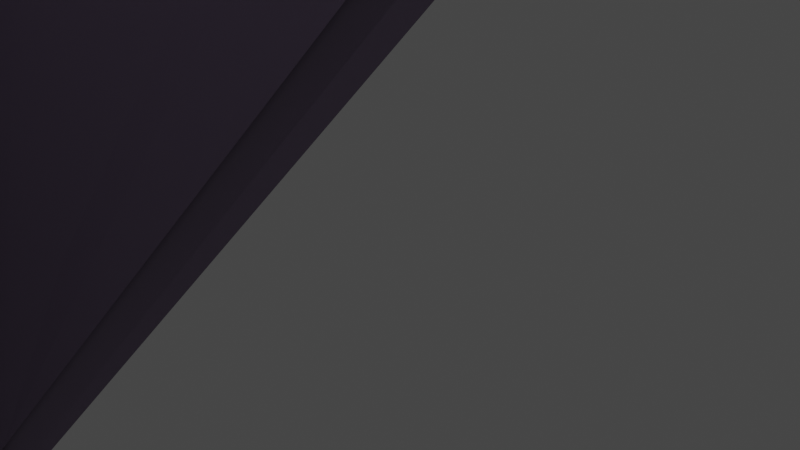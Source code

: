 # Source: CameraActions_Ref.blend  (saved by Blender 2.83.19; exported with 4.5.12 LTS)
import bpy
from mathutils import Matrix  # noqa: F401  (used for matrix-valued properties, if any)

bpy.ops.wm.read_factory_settings(use_empty=True)
scene = bpy.context.scene
scene.name = 'Scene'

# ---- materials (node trees are filled in below, after node groups)
mat_material_001 = bpy.data.materials.new('Material.001')
mat_material_001.use_transparent_shadow = False
mat_material_001.diffuse_color = (0.3033, 0.2462, 0.3455, 1.0)

# ---- material node trees
mat_material_001.use_nodes = True; mat_material_001.node_tree.nodes.clear()
_N = mat_material_001.node_tree.nodes; _L = mat_material_001.node_tree.links
n0 = _N.new('ShaderNodeBsdfPrincipled'); n0.name = 'Principled BSDF'; n0.location = (10, 300)
n0.distribution = 'GGX'
n0.subsurface_method = 'BURLEY'
n0.inputs[0].default_value = (0.3033, 0.2462, 0.3455, 1.0)
n0.inputs[2].default_value = 1.0
n0.inputs[3].default_value = 1.45
n0.inputs[27].default_value = (0.0, 0.0, 0.0, 1.0)
n0.inputs[28].default_value = 1.0
n1 = _N.new('ShaderNodeOutputMaterial'); n1.name = 'Material Output'; n1.location = (320, 270)
_L.new(n0.outputs[0], n1.inputs[0])
n1.is_active_output = True

# ---- world
world_world = bpy.data.worlds.new('World'); scene.world = world_world
world_world.use_nodes = True; world_world.node_tree.nodes.clear()
_N = world_world.node_tree.nodes; _L = world_world.node_tree.links
n0 = _N.new('ShaderNodeOutputWorld'); n0.name = 'World Output'; n0.location = (300, 300)
n1 = _N.new('ShaderNodeBackground'); n1.name = 'Background'; n1.location = (10, 300)
n1.inputs[0].default_value = (0.05088, 0.05088, 0.05088, 1.0)
_L.new(n1.outputs[0], n0.inputs[0])
n0.is_active_output = True
world_world.color = (0.05088, 0.05088, 0.05088)
world_world.use_sun_shadow = False
world_world.sun_shadow_jitter_overblur = 0.0

# ---- cameras
cam_camera_001 = bpy.data.cameras.new('Camera.001')
cam_camera_001.sensor_fit = 'VERTICAL'
cam_camera_001.clip_end = 100.0
cam_camera_001.lens = 59.26
cam_camera_001.lens_unit = 'FOV'

# ---- lights
light_light_001 = bpy.data.lights.new('Light.001', 'POINT')
light_light_001.transmission_factor = 0.0
light_light_001.energy = 3009.0
light_light_001.shadow_soft_size = 0.25
light_light_001.shadow_maximum_resolution = 0.006
light_light_001.use_absolute_resolution = True
light_light_003 = bpy.data.lights.new('Light.003', 'POINT')
light_light_003.transmission_factor = 0.0
light_light_003.energy = 20.0
light_light_003.shadow_soft_size = 0.25
light_light_003.shadow_maximum_resolution = 0.006
light_light_003.use_absolute_resolution = True
light_light = bpy.data.lights.new('Light', 'POINT')
light_light.transmission_factor = 0.0
light_light.energy = 1000.0
light_light.shadow_soft_size = 0.1
light_light.shadow_maximum_resolution = 0.006
light_light.use_absolute_resolution = True

# ---- meshes
me_cube_001 = bpy.data.meshes.new('Cube.001')
me_cube_001.from_pydata([(1.762, 1.225, -1.481), (0.9837, 1.294, -1.432), (0.9237, 1.242, -1.556), (1.838, 1.298, -1.268), (0.9112, 1.092, -1.35), (-1.378, 0.8817, -1.465), (0.8897, 1.16, -1.495), (-1.289, 0.8153, -1.133), (0.7727, 1.154, -1.157), (-1.289, 0.8153, -1.133), (0.9112, 1.092, -1.35), (-1.096, 0.8649, -0.9815), (1.173, 1.185, -0.2501), (-0.3904, 0.9674, -0.1767), (1.07, 1.038, -0.3317), (0.192, 1.137, -0.1899), (1.121, 1.339, -1.237), (1.095, 1.083, -0.5356), (1.053, 1.325, -1.325), (1.173, 1.185, -0.2501), (1.07, 1.038, -0.3317), (0.8, 0.9802, -1.659), (-1.577, 0.8204, -1.754), (0.8522, 1.003, -1.957), (-1.578, 0.753, -1.53), (1.838, 1.298, -1.268), (1.053, 1.325, -1.325), (0.9837, 1.294, -1.432), (2.799, -1.488, -2.775), (0.8522, 1.003, -1.957), (-0.6852, -1.351, -2.775), (1.536, 0.9573, -1.936), (0.864, 1.16, -1.686), (0.8, 0.9802, -1.659), (0.8522, 1.003, -1.957), (0.8897, 1.16, -1.495), (0.9837, 1.294, -1.432), (0.7727, 1.154, -1.157), (0.9237, 1.242, -1.556), (0.8452, 1.157, -0.8539), (0.7725, 1.109, -0.9623), (1.164, 1.111, -0.1287), (0.192, 1.137, -0.1899), (1.173, 1.185, -0.2501), (0.2011, 1.083, -0.09492), (-1.629, 0.7923, -1.715), (-5.254, -3.314, 1.233), (-9.003, -3.197, -2.622), (-1.305, -0.1048, 1.348), (0.7725, 1.109, -0.9623), (-1.096, 0.8649, -0.9815), (0.7727, 1.154, -1.157), (-0.9839, 0.8382, -0.7504), (0.8522, 1.003, -1.957), (-9.172, -3.31, -2.738), (-0.6852, -1.351, -2.775), (-1.577, 0.8204, -1.754), (0.8452, 1.157, -0.8539), (-0.9839, 0.8382, -0.7504), (0.7725, 1.109, -0.9623), (-0.6591, 0.938, -0.618), (0.8897, 1.16, -1.495), (-1.578, 0.753, -1.53), (0.8, 0.9802, -1.659), (-1.378, 0.8817, -1.465), (1.257, 1.152, -0.06494), (0.2011, 1.083, -0.09492), (1.164, 1.111, -0.1287), (0.2853, 1.128, -0.02435), (1.053, 1.325, -1.325), (0.8452, 1.157, -0.8539), (0.9837, 1.294, -1.432), (1.095, 1.083, -0.5356), (0.9323, 1.096, -0.6482), (0.9237, 1.242, -1.556), (0.8897, 1.16, -1.495), (0.864, 1.16, -1.686), (0.7727, 1.154, -1.157), (0.9112, 1.092, -1.35), (1.07, 1.038, -0.3317), (-0.2179, 0.9827, -0.3283), (1.095, 1.083, -0.5356), (-0.3904, 0.9674, -0.1767), (1.18, 1.346, -1.172), (1.173, 1.185, -0.2501), (1.121, 1.339, -1.237), (1.257, 1.152, -0.06494), (1.164, 1.111, -0.1287), (1.536, 0.9573, -1.936), (2.799, -1.488, -2.775), (4.594, 0.7759, -1.793), (4.795, 1.111, -1.531), (1.727, 1.08, -1.69), (4.594, 0.7759, -1.793), (1.762, 1.225, -1.481), (1.536, 0.9573, -1.936), (4.594, 0.7759, -1.793), (1.727, 1.08, -1.69), (1.536, 0.9573, -1.936), (0.864, 1.16, -1.686), (0.8522, 1.003, -1.957), (1.727, 1.08, -1.69), (1.762, 1.225, -1.481), (0.864, 1.16, -1.686), (1.727, 1.08, -1.69), (0.9237, 1.242, -1.556), (4.248, 1.219, -1.262), (1.838, 1.298, -1.268), (2.734, 1.274, -1.268), (2.137, 1.116, -0.1829), (3.033, 1.093, -0.2458), (4.111, 1.053, -0.2734), (0.3001, 0.6285, 1.032), (-0.8591, 0.109, 1.234), (0.2516, 1.049, 0.1395), (-1.498, 0.8505, -1.677), (0.2305, 1.123, -0.1817), (-1.184, 0.03271, 1.118), (1.121, 1.339, -1.237), (1.053, 1.325, -1.325), (1.838, 1.298, -1.268), (1.121, 1.339, -1.237), (1.838, 1.298, -1.268), (1.18, 1.346, -1.172), (0.9323, 1.096, -0.6482), (-0.6591, 0.938, -0.618), (0.8452, 1.157, -0.8539), (-0.5518, 0.9082, -0.4466), (1.095, 1.083, -0.5356), (-0.5518, 0.9082, -0.4466), (0.9323, 1.096, -0.6482), (-0.2179, 0.9827, -0.3283), (0.2723, 0.491, 1.444), (-1.137, -0.0579, 1.511), (0.3046, 0.5438, 1.18), (0.1511, 0.4574, 2.123), (-1.378, -0.1373, 2.437), (1.138, 0.5605, 1.412), (0.7175, 0.5015, 1.636), (0.7883, 0.5487, 1.4), (1.247, 0.4858, 1.597), (10.48, -0.2761, -2.307), (2.799, -1.488, -2.775), (12.62, -1.489, -2.767), (4.594, 0.7759, -1.793), (8.247, 0.75, -1.921), (6.545, 1.188, -1.565), (4.594, 0.7759, -1.793), (8.247, 0.75, -1.921), (4.795, 1.111, -1.531), (5.649, 1.28, -1.299), (4.795, 1.111, -1.531), (6.545, 1.188, -1.565), (4.248, 1.219, -1.262), (4.248, 1.219, -1.262), (1.762, 1.225, -1.481), (4.795, 1.111, -1.531), (1.838, 1.298, -1.268), (5.199, 1.133, -0.4122), (4.465, 1.229, -1.196), (5.443, 1.274, -1.216), (4.343, 1.093, -0.3775), (4.496, 0.9198, 1.726), (1.875, 0.5288, 2.266), (1.876, 0.5491, 1.231), (5.019, 0.9195, 2.869), (1.765, 0.5057, 2.254), (1.347, 0.4691, 1.637), (1.761, 0.5499, 1.266), (1.42, 0.4539, 2.198), (1.331, 0.4436, 2.158), (0.7041, 0.4994, 1.745), (1.268, 0.4649, 1.672), (0.6161, 0.4857, 2.171), (0.625, 0.5047, 1.704), (0.201, 0.4905, 2.211), (0.3246, 0.5207, 1.496), (0.5177, 0.4892, 2.204), (-1.27, -0.13, 1.49), (-7.431, -3.539, 3.347), (-4.978, -3.323, 1.463), (-1.632, -0.2175, 2.625), (1.306, 1.126, -0.00472), (1.76, 0.6158, 1.121), (2.032, 1.089, -0.1037), (1.506, 0.6926, 1.081), (1.458, 0.6942, 1.115), (1.306, 1.126, -0.00472), (1.257, 1.152, -0.06494), (1.506, 0.6926, 1.081), (1.257, 1.152, -0.06494), (2.032, 1.089, -0.1037), (2.137, 1.116, -0.1829), (1.306, 1.126, -0.00472), (1.458, 0.6942, 1.115), (1.76, 0.6158, 1.121), (1.506, 0.6926, 1.081), (1.808, 0.596, 1.168), (2.032, 1.089, -0.1037), (1.808, 0.596, 1.168), (2.137, 1.116, -0.1829), (1.76, 0.6158, 1.121), (10.42, -2.191, 3.123), (5.218, 0.9231, 3.055), (4.626, 0.9231, 1.657), (12.76, -2.19, 5.268), (9.846, -2.047, 2.884), (9.127, -0.9105, -0.4586), (10.3, -1.941, -0.5467), (7.627, 0.09454, -0.3728), (6.279, 0.7849, -0.2899), (5.36, 1.065, -0.2177), (4.686, 0.9079, 1.59), (10.82, -1.826, -0.9616), (10.63, -0.4639, -2.181), (12.27, -1.378, -2.506), (9.71, -0.9578, -0.8419), (9.26, -0.7331, -0.7581), (8.373, 0.6341, -1.852), (10.15, -0.2182, -2.142), (7.948, 0.05519, -0.6539), (7.626, 0.2801, -0.6466), (6.664, 1.14, -1.512), (7.963, 0.7905, -1.763), (6.563, 0.8119, -0.5527), (6.264, 0.9261, -0.5245), (5.716, 1.27, -1.246), (6.359, 1.201, -1.427), (5.456, 1.124, -0.4293), (2.02, 1.127, -0.2463), (1.262, 1.339, -1.119), (1.758, 1.303, -1.191), (1.325, 1.172, -0.1537), (4.122, 1.198, -1.202), (2.223, 1.133, -0.2676), (1.963, 1.275, -1.214), (4.015, 1.049, -0.3513), (1.458, 0.6942, 1.115), (1.202, 1.089, 1.369), (1.522, 1.096, 1.073), (1.16, 0.5884, 1.378), (1.257, 1.152, -0.06494), (1.522, 1.096, 1.073), (1.528, 1.295, -0.1984), (1.458, 0.6942, 1.115), (0.5694, 1.494, -0.02377), (0.3257, 0.6272, 1.101), (0.2853, 1.128, -0.02435), (0.4053, 1.093, 1.076), (0.5694, 1.494, -0.02377), (1.257, 1.152, -0.06494), (1.528, 1.295, -0.1984), (0.2853, 1.128, -0.02435), (1.202, 1.089, 1.369), (0.7623, 0.575, 1.365), (0.8021, 1.091, 1.36), (1.16, 0.5884, 1.378), (0.8021, 1.091, 1.36), (0.3257, 0.6272, 1.101), (0.4053, 1.093, 1.076), (0.7623, 0.575, 1.365), (1.522, 1.096, 1.073), (1.679, 1.62, -0.1686), (1.528, 1.295, -0.1984), (1.636, 1.657, 1.082), (0.5529, 1.8, 1.085), (0.8021, 1.091, 1.36), (0.4053, 1.093, 1.076), (0.9205, 1.749, 1.369), (1.202, 1.089, 1.369), (1.636, 1.657, 1.082), (1.522, 1.096, 1.073), (1.318, 1.694, 1.378), (1.679, 1.62, -0.1686), (0.5694, 1.494, -0.02377), (1.528, 1.295, -0.1984), (0.7758, 2.172, -0.01383), (0.7758, 2.172, -0.01383), (0.4053, 1.093, 1.076), (0.5694, 1.494, -0.02377), (0.5529, 1.8, 1.085), (0.9205, 1.749, 1.369), (1.202, 1.089, 1.369), (0.8021, 1.091, 1.36), (1.318, 1.694, 1.378), (1.71, 1.993, -0.08512), (0.7758, 2.172, -0.01383), (1.679, 1.62, -0.1686), (1.064, 2.763, 0.1049), (1.064, 2.763, 0.1049), (0.5529, 1.8, 1.085), (0.7758, 2.172, -0.01383), (0.7817, 2.468, 1.17), (1.112, 2.304, 1.428), (1.318, 1.694, 1.378), (0.9205, 1.749, 1.369), (1.46, 2.133, 1.419), (1.636, 1.657, 1.082), (1.71, 1.993, -0.08512), (1.679, 1.62, -0.1686), (1.729, 2.009, 1.12), (0.7817, 2.468, 1.17), (0.9205, 1.749, 1.369), (0.5529, 1.8, 1.085), (1.112, 2.304, 1.428), (1.318, 1.694, 1.378), (1.729, 2.009, 1.12), (1.636, 1.657, 1.082), (1.46, 2.133, 1.419), (1.267, 3.088, 1.272), (1.112, 2.304, 1.428), (0.7817, 2.468, 1.17), (1.529, 2.811, 1.513), (1.93, 2.354, -0.02912), (1.064, 2.763, 0.1049), (1.71, 1.993, -0.08512), (1.59, 3.291, 0.1978), (1.59, 3.291, 0.1978), (0.7817, 2.468, 1.17), (1.064, 2.763, 0.1049), (1.267, 3.088, 1.272), (1.112, 2.304, 1.428), (1.793, 2.53, 1.486), (1.46, 2.133, 1.419), (1.529, 2.811, 1.513), (1.729, 2.009, 1.12), (1.93, 2.354, -0.02912), (1.71, 1.993, -0.08512), (1.992, 2.328, 1.174), (2.398, 3.654, 0.2365), (1.267, 3.088, 1.272), (1.59, 3.291, 0.1978), (1.998, 3.571, 1.302), (1.529, 2.811, 1.513), (2.259, 2.846, 1.505), (1.793, 2.53, 1.486), (2.126, 3.209, 1.538), (1.992, 2.328, 1.174), (2.381, 2.676, -0.0133), (1.93, 2.354, -0.02912), (2.377, 2.593, 1.189), (1.998, 3.571, 1.302), (1.529, 2.811, 1.513), (1.267, 3.088, 1.272), (2.126, 3.209, 1.538), (1.793, 2.53, 1.486), (2.377, 2.593, 1.189), (1.992, 2.328, 1.174), (2.259, 2.846, 1.505), (2.381, 2.676, -0.0133), (1.59, 3.291, 0.1978), (1.93, 2.354, -0.02912), (2.398, 3.654, 0.2365), (1.16, 0.5884, 1.378), (0.7883, 0.5487, 1.4), (0.7623, 0.575, 1.365), (1.138, 0.5605, 1.412), (1.302, 0.4931, 1.623), (0.7175, 0.5015, 1.636), (1.247, 0.4858, 1.597), (0.6705, 0.5164, 1.679), (1.302, 0.4931, 1.623), (1.138, 0.5605, 1.412), (1.16, 0.5884, 1.378), (1.247, 0.4858, 1.597), (0.7883, 0.5487, 1.4), (0.6705, 0.5164, 1.679), (0.7623, 0.575, 1.365), (0.7175, 0.5015, 1.636), (0.7256, 0.5533, 1.376), (0.3246, 0.5284, 1.427), (0.3492, 0.5989, 1.15), (0.6495, 0.5053, 1.631), (0.7623, 0.575, 1.365), (0.3492, 0.5989, 1.15), (0.3257, 0.6272, 1.101), (0.7256, 0.5533, 1.376), (0.3492, 0.5989, 1.15), (0.2977, 0.54, 1.435), (0.3257, 0.6272, 1.101), (0.3246, 0.5284, 1.427), (0.6495, 0.5053, 1.631), (0.2977, 0.54, 1.435), (0.3246, 0.5284, 1.427), (0.6705, 0.5164, 1.679), (0.6705, 0.5164, 1.679), (0.7256, 0.5533, 1.376), (0.7623, 0.575, 1.365), (0.6495, 0.5053, 1.631), (1.73, 0.5871, 1.192), (1.194, 0.566, 1.389), (1.468, 0.6652, 1.151), (1.308, 0.4934, 1.576), (1.468, 0.6652, 1.151), (1.16, 0.5884, 1.378), (1.458, 0.6942, 1.115), (1.194, 0.566, 1.389), (1.808, 0.596, 1.168), (1.468, 0.6652, 1.151), (1.458, 0.6942, 1.115), (1.73, 0.5871, 1.192), (1.302, 0.4931, 1.623), (1.73, 0.5871, 1.192), (1.808, 0.596, 1.168), (1.308, 0.4934, 1.576), (1.194, 0.566, 1.389), (1.302, 0.4931, 1.623), (1.16, 0.5884, 1.378), (1.308, 0.4934, 1.576), (0.3046, 0.5438, 1.18), (-1.279, -0.08464, 1.414), (0.3257, 0.6272, 1.101), (-1.137, -0.0579, 1.511), (0.1517, 0.4979, 2.289), (0.2723, 0.491, 1.444), (0.2977, 0.54, 1.435), (0.1511, 0.4574, 2.123), (-1.137, -0.0579, 1.511), (-1.66, -0.1851, 2.748), (-1.279, -0.08464, 1.414), (-1.378, -0.1373, 2.437), (0.1517, 0.4979, 2.289), (-1.378, -0.1373, 2.437), (0.1511, 0.4574, 2.123), (-1.66, -0.1851, 2.748), (0.2977, 0.54, 1.435), (0.3046, 0.5438, 1.18), (0.3257, 0.6272, 1.101), (0.2723, 0.491, 1.444), (0.3246, 0.5207, 1.496), (0.1517, 0.4979, 2.289), (0.2977, 0.54, 1.435), (0.201, 0.4905, 2.211), (0.6705, 0.5164, 1.679), (0.3246, 0.5207, 1.496), (0.2977, 0.54, 1.435), (0.625, 0.5047, 1.704), (0.5466, 0.4975, 2.276), (0.625, 0.5047, 1.704), (0.6705, 0.5164, 1.679), (0.5177, 0.4892, 2.204), (0.5466, 0.4975, 2.276), (0.201, 0.4905, 2.211), (0.5177, 0.4892, 2.204), (0.1517, 0.4979, 2.289), (1.268, 0.4649, 1.672), (0.6705, 0.5164, 1.679), (1.302, 0.4931, 1.623), (0.7041, 0.4994, 1.745), (1.388, 0.4671, 2.29), (1.268, 0.4649, 1.672), (1.302, 0.4931, 1.623), (1.331, 0.4436, 2.158), (0.7041, 0.4994, 1.745), (0.5466, 0.4975, 2.276), (0.6705, 0.5164, 1.679), (0.6161, 0.4857, 2.171), (1.388, 0.4671, 2.29), (0.6161, 0.4857, 2.171), (1.331, 0.4436, 2.158), (0.5466, 0.4975, 2.276), (1.761, 0.5499, 1.266), (1.302, 0.4931, 1.623), (1.808, 0.596, 1.168), (1.347, 0.4691, 1.637), (1.814, 0.5266, 2.359), (1.761, 0.5499, 1.266), (1.808, 0.596, 1.168), (1.765, 0.5057, 2.254), (1.347, 0.4691, 1.637), (1.388, 0.4671, 2.29), (1.302, 0.4931, 1.623), (1.42, 0.4539, 2.198), (1.765, 0.5057, 2.254), (1.388, 0.4671, 2.29), (1.42, 0.4539, 2.198), (1.814, 0.5266, 2.359), (4.626, 0.9231, 1.657), (1.876, 0.5491, 1.231), (1.808, 0.596, 1.168), (4.496, 0.9198, 1.726), (5.019, 0.9195, 2.869), (1.814, 0.5266, 2.359), (1.875, 0.5288, 2.266), (5.218, 0.9231, 3.055), (1.876, 0.5491, 1.231), (1.814, 0.5266, 2.359), (1.808, 0.596, 1.168), (1.875, 0.5288, 2.266), (5.218, 0.9231, 3.055), (4.496, 0.9198, 1.726), (4.626, 0.9231, 1.657), (5.019, 0.9195, 2.869), (4.651, 0.8632, 1.362), (4.203, 1.038, -0.2395), (5.216, 1.072, -0.2312), (1.262, 1.339, -1.119), (1.257, 1.152, -0.06494), (1.18, 1.346, -1.172), (1.325, 1.172, -0.1537), (2.137, 1.116, -0.1829), (1.325, 1.172, -0.1537), (2.02, 1.127, -0.2463), (1.257, 1.152, -0.06494), (1.758, 1.303, -1.191), (1.18, 1.346, -1.172), (1.838, 1.298, -1.268), (1.262, 1.339, -1.119), (2.137, 1.116, -0.1829), (1.758, 1.303, -1.191), (1.838, 1.298, -1.268), (2.02, 1.127, -0.2463), (4.59, 0.9178, 1.629), (1.808, 0.596, 1.168), (1.865, 0.5807, 1.126), (4.626, 0.9231, 1.657), (4.626, 0.9231, 1.657), (4.03, 1.024, -0.2301), (4.111, 1.053, -0.2734), (4.59, 0.9178, 1.629), (2.164, 1.087, -0.1566), (1.808, 0.596, 1.168), (2.137, 1.116, -0.1829), (1.865, 0.5807, 1.126), (4.03, 1.024, -0.2301), (2.137, 1.116, -0.1829), (4.111, 1.053, -0.2734), (2.164, 1.087, -0.1566), (4.59, 0.9178, 1.629), (2.164, 1.087, -0.1566), (4.03, 1.024, -0.2301), (1.865, 0.5807, 1.126), (4.248, 1.219, -1.262), (1.963, 1.275, -1.214), (1.838, 1.298, -1.268), (4.122, 1.198, -1.202), (4.111, 1.053, -0.2734), (4.122, 1.198, -1.202), (4.248, 1.219, -1.262), (4.015, 1.049, -0.3513), (1.963, 1.275, -1.214), (2.137, 1.116, -0.1829), (1.838, 1.298, -1.268), (2.223, 1.133, -0.2676), (4.111, 1.053, -0.2734), (2.223, 1.133, -0.2676), (4.015, 1.049, -0.3513), (2.137, 1.116, -0.1829), (4.626, 0.9231, 1.657), (5.216, 1.072, -0.2312), (5.34, 1.11, -0.3138), (4.651, 0.8632, 1.362), (5.216, 1.072, -0.2312), (4.111, 1.053, -0.2734), (5.34, 1.11, -0.3138), (4.203, 1.038, -0.2395), (4.203, 1.038, -0.2395), (4.626, 0.9231, 1.657), (4.111, 1.053, -0.2734), (4.651, 0.8632, 1.362), (5.443, 1.274, -1.216), (4.248, 1.219, -1.262), (5.649, 1.28, -1.299), (4.465, 1.229, -1.196), (5.34, 1.11, -0.3138), (4.343, 1.093, -0.3775), (5.199, 1.133, -0.4122), (4.111, 1.053, -0.2734), (4.465, 1.229, -1.196), (4.111, 1.053, -0.2734), (4.248, 1.219, -1.262), (4.343, 1.093, -0.3775), (5.34, 1.11, -0.3138), (5.443, 1.274, -1.216), (5.649, 1.28, -1.299), (5.199, 1.133, -0.4122), (0.3257, 0.6272, 1.101), (0.2516, 1.049, 0.1395), (0.2853, 1.128, -0.02435), (0.3001, 0.6285, 1.032), (0.3257, 0.6272, 1.101), (-0.8591, 0.109, 1.234), (0.3001, 0.6285, 1.032), (-1.279, -0.08464, 1.414), (0.2516, 1.049, 0.1395), (-1.279, -0.08464, 1.414), (0.2853, 1.128, -0.02435), (-0.8591, 0.109, 1.234), (-1.498, 0.8505, -1.677), (-1.279, -0.08464, 1.414), (-1.577, 0.8204, -1.754), (-1.184, 0.03271, 1.118), (0.2853, 1.128, -0.02435), (-1.184, 0.03271, 1.118), (0.2305, 1.123, -0.1817), (-1.279, -0.08464, 1.414), (0.2853, 1.128, -0.02435), (-1.498, 0.8505, -1.677), (-1.577, 0.8204, -1.754), (0.2305, 1.123, -0.1817), (-9.003, -3.197, -2.622), (-5.277, -3.406, 1.339), (-9.172, -3.31, -2.738), (-5.254, -3.314, 1.233), (-1.577, 0.8204, -1.754), (-9.003, -3.197, -2.622), (-9.172, -3.31, -2.738), (-1.629, 0.7923, -1.715), (-1.305, -0.1048, 1.348), (-5.277, -3.406, 1.339), (-5.254, -3.314, 1.233), (-1.279, -0.08464, 1.414), (-1.279, -0.08464, 1.414), (-1.629, 0.7923, -1.715), (-1.577, 0.8204, -1.754), (-1.305, -0.1048, 1.348), (-1.279, -0.08464, 1.414), (-4.978, -3.323, 1.463), (-5.277, -3.406, 1.339), (-1.27, -0.13, 1.49), (-1.66, -0.1851, 2.748), (-1.27, -0.13, 1.49), (-1.279, -0.08464, 1.414), (-1.632, -0.2175, 2.625), (-1.66, -0.1851, 2.748), (-7.431, -3.539, 3.347), (-1.632, -0.2175, 2.625), (-7.846, -3.654, 3.521), (-4.978, -3.323, 1.463), (-7.846, -3.654, 3.521), (-5.277, -3.406, 1.339), (-7.431, -3.539, 3.347), (5.36, 1.065, -0.2177), (4.626, 0.9231, 1.657), (5.34, 1.11, -0.3138), (4.686, 0.9079, 1.59), (10.42, -2.191, 3.123), (10.3, -1.941, -0.5467), (10.69, -2.075, -0.7527), (9.846, -2.047, 2.884), (9.846, -2.047, 2.884), (4.626, 0.9231, 1.657), (4.686, 0.9079, 1.59), (10.42, -2.191, 3.123), (6.279, 0.7849, -0.2899), (5.34, 1.11, -0.3138), (6.402, 0.8165, -0.4181), (5.36, 1.065, -0.2177), (9.127, -0.9105, -0.4586), (7.775, 0.09588, -0.5186), (9.368, -0.8911, -0.6306), (7.627, 0.09454, -0.3728), (7.627, 0.09454, -0.3728), (6.402, 0.8165, -0.4181), (7.775, 0.09588, -0.5186), (6.279, 0.7849, -0.2899), (10.3, -1.941, -0.5467), (9.368, -0.8911, -0.6306), (10.69, -2.075, -0.7527), (9.127, -0.9105, -0.4586), (6.544, 1.189, -1.563), (5.649, 1.28, -1.299), (6.545, 1.188, -1.565), (5.65, 1.28, -1.298), (5.65, 1.28, -1.298), (5.34, 1.11, -0.3138), (5.649, 1.28, -1.299), (5.341, 1.11, -0.315), (6.402, 0.8165, -0.4181), (5.341, 1.11, -0.315), (6.401, 0.8178, -0.4193), (5.34, 1.11, -0.3138), (6.402, 0.8165, -0.4181), (6.544, 1.189, -1.563), (6.545, 1.188, -1.565), (6.401, 0.8178, -0.4193), (6.359, 1.201, -1.427), (5.65, 1.28, -1.298), (6.544, 1.189, -1.563), (5.716, 1.27, -1.246), (5.716, 1.27, -1.246), (5.341, 1.11, -0.315), (5.65, 1.28, -1.298), (5.456, 1.124, -0.4293), (6.401, 0.8178, -0.4193), (5.456, 1.124, -0.4293), (6.264, 0.9261, -0.5245), (5.341, 1.11, -0.315), (6.401, 0.8178, -0.4193), (6.359, 1.201, -1.427), (6.544, 1.189, -1.563), (6.264, 0.9261, -0.5245), (8.022, 0.7868, -1.779), (6.545, 1.188, -1.565), (8.247, 0.75, -1.921), (6.708, 1.146, -1.518), (7.775, 0.09588, -0.5186), (6.573, 0.8129, -0.5394), (7.709, 0.2626, -0.6343), (6.402, 0.8165, -0.4181), (7.775, 0.09588, -0.5186), (8.022, 0.7868, -1.779), (8.247, 0.75, -1.921), (7.709, 0.2626, -0.6343), (6.708, 1.146, -1.518), (6.402, 0.8165, -0.4181), (6.545, 1.188, -1.565), (6.573, 0.8129, -0.5394), (7.963, 0.7905, -1.763), (6.708, 1.146, -1.518), (8.022, 0.7868, -1.779), (6.664, 1.14, -1.512), (7.709, 0.2626, -0.6343), (6.563, 0.8119, -0.5527), (7.626, 0.2801, -0.6466), (6.573, 0.8129, -0.5394), (7.709, 0.2626, -0.6343), (7.963, 0.7905, -1.763), (8.022, 0.7868, -1.779), (7.626, 0.2801, -0.6466), (6.664, 1.14, -1.512), (6.573, 0.8129, -0.5394), (6.708, 1.146, -1.518), (6.563, 0.8119, -0.5527), (10.15, -0.2182, -2.142), (8.247, 0.75, -1.921), (10.48, -0.2761, -2.307), (8.373, 0.6341, -1.852), (9.368, -0.8911, -0.6306), (7.948, 0.05519, -0.6539), (9.26, -0.7331, -0.7581), (7.775, 0.09588, -0.5186), (9.368, -0.8911, -0.6306), (10.15, -0.2182, -2.142), (10.48, -0.2761, -2.307), (9.26, -0.7331, -0.7581), (8.373, 0.6341, -1.852), (7.775, 0.09588, -0.5186), (8.247, 0.75, -1.921), (7.948, 0.05519, -0.6539), (10.69, -2.075, -0.7527), (12.27, -1.378, -2.506), (12.62, -1.489, -2.767), (10.82, -1.826, -0.9616), (10.69, -2.075, -0.7527), (9.71, -0.9578, -0.8419), (10.82, -1.826, -0.9616), (9.368, -0.8911, -0.6306), (12.27, -1.378, -2.506), (10.48, -0.2761, -2.307), (12.62, -1.489, -2.767), (10.63, -0.4639, -2.181), (10.63, -0.4639, -2.181), (9.368, -0.8911, -0.6306), (10.48, -0.2761, -2.307), (9.71, -0.9578, -0.8419), (1.46, 2.133, 1.419), (1.992, 2.328, 1.174), (1.729, 2.009, 1.12), (1.793, 2.53, 1.486), (14.45, -5.001, -3.313), (2.799, -1.488, -2.775), (2.71, -5.0, -3.323), (12.62, -1.489, -2.767), (-0.6852, -1.351, -2.775), (-11.03, -7.245, -3.189), (-1.485, -4.836, -3.323), (-9.172, -3.31, -2.738), (12.46, -5.833, 3.674), (10.69, -2.075, -0.7527), (11.66, -5.696, -0.9237), (10.42, -2.191, 3.123), (12.46, -5.833, 3.674), (12.76, -2.19, 5.268), (10.42, -2.191, 3.123), (14.66, -5.833, 6.22), (11.66, -5.696, -0.9237), (12.62, -1.489, -2.767), (14.45, -5.001, -3.313), (10.69, -2.075, -0.7527), (-7.846, -3.654, 3.521), (-6.492, -7.275, 1.558), (-5.277, -3.406, 1.339), (-10.51, -7.56, 4.105), (-9.172, -3.31, -2.738), (-6.492, -7.275, 1.558), (-11.03, -7.245, -3.189), (-5.277, -3.406, 1.339), (2.71, -5.0, -3.323), (-0.6852, -1.351, -2.775), (-1.485, -4.836, -3.323), (2.799, -1.488, -2.775), (1.814, 0.5266, 2.359), (1.407, 0.3509, 5.654), (1.388, 0.4671, 2.29), (1.952, 0.4105, 5.722), (-0.07708, 0.3818, 5.653), (-1.66, -0.1851, 2.748), (0.1517, 0.4979, 2.289), (-2.323, -0.1855, 5.663), (1.388, 0.4671, 2.29), (0.4183, 0.3814, 5.639), (0.5466, 0.4975, 2.276), (1.407, 0.3509, 5.654), (5.218, 0.9231, 3.055), (1.952, 0.4105, 5.722), (1.814, 0.5266, 2.359), (6.091, 0.9231, 5.97), (0.4183, 0.3814, 5.639), (0.1517, 0.4979, 2.289), (0.5466, 0.4975, 2.276), (-0.07708, 0.3818, 5.653), (-2.323, -0.1855, 5.663), (-7.846, -3.654, 3.521), (-1.66, -0.1851, 2.748), (-9.004, -3.894, 5.675), (-9.004, -3.894, 5.675), (-10.51, -7.56, 4.105), (-7.846, -3.654, 3.521), (-11.57, -7.56, 5.752), (12.76, -2.19, 5.268), (6.091, 0.9231, 5.97), (5.218, 0.9231, 3.055), (12.55, -2.039, 6.037), (14.66, -5.833, 6.22), (12.55, -2.039, 6.037), (12.76, -2.19, 5.268), (13.39, -5.383, 6.138), (-5.561, -3.869, 5.563), (1.412, -0.7709, 5.525), (9.305, -5.144, 5.907), (-7.553, -4.092, 5.5), (-1.739, -0.6061, 5.54), (1.451, -0.2178, 5.544), (-1.739, -0.6061, 5.54), (-0.02281, -0.1822, 5.515), (0.2996, -0.1845, 5.545), (1.451, -0.2178, 5.544), (-1.739, -0.6061, 5.54), (0.2996, -0.1845, 5.545), (2.149, -0.1431, 5.59), (5.865, 0.2829, 5.815), (11.05, -2.224, 5.884), (1.451, -0.2178, 5.544), (2.149, -0.1431, 5.59), (11.05, -2.224, 5.884), (11.88, -5.686, 5.93), (11.16, -5.494, 5.949), (-9.186, -6.865, 5.502), (1.451, -0.2178, 5.544), (11.05, -2.224, 5.884), (11.88, -5.686, 5.93), (-9.186, -6.865, 5.502), (-7.553, -4.092, 5.5), (11.88, -5.686, 5.93), (-1.739, -0.6061, 5.54), (-0.07708, 0.3818, 5.653), (-0.02281, -0.1822, 5.515), (-2.323, -0.1855, 5.663), (-0.07708, 0.3818, 5.653), (0.2996, -0.1845, 5.545), (-0.02281, -0.1822, 5.515), (0.4183, 0.3814, 5.639), (0.4183, 0.3814, 5.639), (1.451, -0.2178, 5.544), (0.2996, -0.1845, 5.545), (1.407, 0.3509, 5.654), (1.407, 0.3509, 5.654), (2.149, -0.1431, 5.59), (1.451, -0.2178, 5.544), (1.952, 0.4105, 5.722), (1.952, 0.4105, 5.722), (5.865, 0.2829, 5.815), (2.149, -0.1431, 5.59), (6.091, 0.9231, 5.97), (-9.004, -3.894, 5.675), (-1.739, -0.6061, 5.54), (-7.553, -4.092, 5.5), (-2.323, -0.1855, 5.663), (-9.186, -6.865, 5.502), (-9.004, -3.894, 5.675), (-7.553, -4.092, 5.5), (-11.57, -7.56, 5.752), (6.091, 0.9231, 5.97), (11.05, -2.224, 5.884), (5.865, 0.2829, 5.815), (12.55, -2.039, 6.037), (14.66, -5.833, 6.22), (11.88, -5.686, 5.93), (11.16, -5.494, 5.949), (13.39, -5.383, 6.138), (12.55, -2.039, 6.037), (11.88, -5.686, 5.93), (11.05, -2.224, 5.884), (13.39, -5.383, 6.138), (11.16, -5.494, 5.949), (-11.57, -7.56, 5.752), (-9.186, -6.865, 5.502), (14.66, -5.833, 6.22), (1.451, -0.2178, 5.544), (-5.561, -3.869, 5.563), (-7.553, -4.092, 5.5), (1.412, -0.7709, 5.525), (11.88, -5.686, 5.93), (1.412, -0.7709, 5.525), (1.451, -0.2178, 5.544), (9.305, -5.144, 5.907), (-5.561, -3.869, 5.563), (11.88, -5.686, 5.93), (-7.553, -4.092, 5.5), (9.305, -5.144, 5.907)], [], [(0, 1, 2), (3, 1, 0), (4, 5, 6), (4, 7, 5), (8, 9, 10), (11, 9, 8), (12, 13, 14), (15, 13, 12), (16, 17, 18), (19, 17, 16), (19, 20, 17), (21, 22, 23), (21, 24, 22), (25, 26, 27), (28, 29, 30), (31, 29, 28), (32, 33, 34), (35, 33, 32), (36, 37, 38), (39, 37, 36), (39, 40, 37), (41, 42, 43), (41, 44, 42), (45, 46, 47), (48, 46, 45), (49, 50, 51), (49, 52, 50), (53, 54, 55), (53, 56, 54), (57, 58, 59), (60, 58, 57), (61, 62, 63), (61, 64, 62), (65, 66, 67), (65, 68, 66), (69, 70, 71), (72, 70, 69), (72, 73, 70), (74, 75, 76), (77, 75, 74), (77, 78, 75), (79, 80, 81), (82, 80, 79), (83, 84, 85), (86, 84, 83), (86, 87, 84), (88, 89, 90), (91, 92, 93), (91, 94, 92), (95, 96, 97), (98, 99, 100), (101, 99, 98), (102, 103, 104), (102, 105, 103), (106, 107, 108), (109, 110, 111), (112, 113, 114), (115, 116, 117), (118, 119, 120), (121, 122, 123), (124, 125, 126), (127, 125, 124), (128, 129, 130), (131, 129, 128), (132, 133, 134), (135, 133, 132), (135, 136, 133), (137, 138, 139), (140, 138, 137), (141, 142, 143), (141, 144, 142), (145, 144, 141), (146, 147, 148), (146, 149, 147), (150, 151, 152), (150, 153, 151), (154, 155, 156), (154, 157, 155), (158, 159, 160), (158, 161, 159), (162, 163, 164), (165, 163, 162), (166, 167, 168), (166, 169, 167), (170, 171, 172), (170, 173, 171), (174, 175, 176), (177, 175, 174), (178, 179, 180), (181, 179, 178), (182, 183, 184), (185, 183, 182), (186, 187, 188), (186, 189, 187), (190, 191, 192), (190, 193, 191), (194, 195, 196), (197, 195, 194), (198, 199, 200), (201, 199, 198), (202, 203, 204), (202, 205, 203), (206, 207, 208), (206, 209, 207), (206, 210, 209), (206, 211, 210), (206, 212, 211), (213, 214, 215), (213, 216, 214), (217, 218, 219), (217, 220, 218), (221, 222, 223), (221, 224, 222), (225, 226, 227), (225, 228, 226), (229, 230, 231), (229, 232, 230), (233, 234, 235), (236, 234, 233), (237, 238, 239), (240, 238, 237), (241, 242, 243), (244, 242, 241), (245, 246, 247), (248, 246, 245), (249, 250, 251), (249, 252, 250), (253, 254, 255), (253, 256, 254), (257, 258, 259), (257, 260, 258), (261, 262, 263), (261, 264, 262), (265, 266, 267), (268, 266, 265), (269, 270, 271), (269, 272, 270), (273, 274, 275), (276, 274, 273), (277, 278, 279), (280, 278, 277), (281, 282, 283), (281, 284, 282), (285, 286, 287), (288, 286, 285), (289, 290, 291), (292, 290, 289), (293, 294, 295), (293, 296, 294), (297, 298, 299), (297, 300, 298), (301, 302, 303), (304, 302, 301), (305, 306, 307), (305, 308, 306), (309, 310, 311), (312, 310, 309), (313, 314, 315), (316, 314, 313), (317, 318, 319), (320, 318, 317), (321, 322, 323), (324, 322, 321), (325, 326, 327), (325, 328, 326), (329, 330, 331), (332, 330, 329), (333, 334, 335), (333, 336, 334), (337, 338, 339), (337, 340, 338), (341, 342, 343), (344, 342, 341), (345, 346, 347), (345, 348, 346), (349, 350, 351), (352, 350, 349), (353, 354, 355), (356, 354, 353), (357, 358, 359), (360, 358, 357), (361, 362, 363), (361, 364, 362), (365, 366, 367), (368, 366, 365), (369, 370, 371), (372, 370, 369), (373, 374, 375), (373, 376, 374), (377, 378, 379), (380, 378, 377), (381, 382, 383), (381, 384, 382), (385, 386, 387), (385, 388, 386), (389, 390, 391), (392, 390, 389), (393, 394, 395), (396, 394, 393), (397, 398, 399), (397, 400, 398), (401, 402, 403), (401, 404, 402), (405, 406, 407), (408, 406, 405), (409, 410, 411), (412, 410, 409), (413, 414, 415), (413, 416, 414), (417, 418, 419), (420, 418, 417), (421, 422, 423), (424, 422, 421), (425, 426, 427), (425, 428, 426), (429, 430, 431), (432, 430, 429), (433, 434, 435), (433, 436, 434), (437, 438, 439), (437, 440, 438), (441, 442, 443), (441, 444, 442), (445, 446, 447), (448, 446, 445), (449, 450, 451), (449, 452, 450), (453, 454, 455), (456, 454, 453), (457, 458, 459), (457, 460, 458), (461, 462, 463), (464, 462, 461), (465, 466, 467), (465, 468, 466), (469, 470, 471), (472, 470, 469), (473, 474, 475), (476, 474, 473), (477, 478, 479), (477, 480, 478), (481, 482, 483), (481, 484, 482), (485, 486, 487), (488, 486, 485), (489, 490, 491), (489, 492, 490), (493, 494, 495), (496, 497, 498), (499, 497, 496), (500, 501, 502), (503, 501, 500), (504, 505, 506), (507, 505, 504), (508, 509, 510), (508, 511, 509), (512, 513, 514), (512, 515, 513), (516, 517, 518), (516, 519, 517), (520, 521, 522), (523, 521, 520), (524, 525, 526), (527, 525, 524), (528, 529, 530), (528, 531, 529), (532, 533, 534), (535, 533, 532), (536, 537, 538), (536, 539, 537), (540, 541, 542), (543, 541, 540), (544, 545, 546), (547, 545, 544), (548, 549, 550), (548, 551, 549), (552, 553, 554), (552, 555, 553), (556, 557, 558), (559, 557, 556), (560, 561, 562), (560, 563, 561), (564, 565, 566), (564, 567, 565), (568, 569, 570), (571, 569, 568), (572, 573, 574), (572, 575, 573), (576, 577, 578), (576, 579, 577), (580, 581, 582), (583, 581, 580), (584, 585, 586), (587, 585, 584), (588, 589, 590), (591, 589, 588), (592, 593, 594), (595, 593, 592), (596, 597, 598), (596, 599, 597), (600, 601, 602), (603, 601, 600), (604, 605, 606), (604, 607, 605), (608, 609, 610), (608, 611, 609), (612, 613, 614), (612, 615, 613), (616, 617, 618), (619, 617, 616), (620, 621, 622), (620, 623, 621), (624, 625, 626), (627, 625, 624), (628, 629, 630), (631, 629, 628), (632, 633, 634), (635, 633, 632), (636, 637, 638), (636, 639, 637), (640, 641, 642), (640, 643, 641), (644, 645, 646), (644, 647, 645), (648, 649, 650), (648, 651, 649), (652, 653, 654), (652, 655, 653), (656, 657, 658), (656, 659, 657), (660, 661, 662), (663, 661, 660), (664, 665, 666), (667, 665, 664), (668, 669, 670), (671, 669, 668), (672, 673, 674), (672, 675, 673), (676, 677, 678), (679, 677, 676), (680, 681, 682), (683, 681, 680), (684, 685, 686), (684, 687, 685), (688, 689, 690), (688, 691, 689), (692, 693, 694), (695, 693, 692), (696, 697, 698), (696, 699, 697), (700, 701, 702), (700, 703, 701), (704, 705, 706), (707, 705, 704), (708, 709, 710), (711, 709, 708), (712, 713, 714), (715, 713, 712), (716, 717, 718), (716, 719, 717), (720, 721, 722), (723, 721, 720), (724, 725, 726), (727, 725, 724), (728, 729, 730), (728, 731, 729), (732, 733, 734), (732, 735, 733), (736, 737, 738), (739, 737, 736), (740, 741, 742), (740, 743, 741), (744, 745, 746), (744, 747, 745), (748, 749, 750), (751, 749, 748), (752, 753, 754), (755, 753, 752), (756, 757, 758), (756, 759, 757), (760, 761, 762), (763, 761, 760), (764, 765, 766), (764, 767, 765), (768, 769, 770), (768, 771, 769), (772, 773, 774), (775, 773, 772), (776, 777, 778), (776, 779, 777), (780, 781, 782), (780, 783, 781), (784, 785, 786), (787, 785, 784), (788, 789, 790), (791, 789, 788), (792, 793, 794), (795, 793, 792), (796, 797, 798), (796, 799, 797), (800, 801, 802), (803, 801, 800), (804, 805, 806), (807, 805, 804), (808, 809, 810), (808, 811, 809), (812, 813, 814), (812, 815, 813), (816, 817, 818), (816, 819, 817), (820, 821, 822), (823, 821, 820), (824, 825, 826), (824, 827, 825), (828, 829, 830), (831, 832, 833), (834, 835, 836), (837, 838, 839), (840, 841, 842), (843, 844, 845), (846, 847, 848), (849, 850, 851), (852, 853, 854), (855, 856, 857), (858, 856, 855), (859, 860, 861), (859, 862, 860), (863, 864, 865), (863, 866, 864), (867, 868, 869), (867, 870, 868), (871, 872, 873), (874, 872, 871), (875, 876, 877), (875, 878, 876), (879, 880, 881), (882, 880, 879), (883, 884, 885), (883, 886, 884), (887, 888, 889), (890, 887, 888), (891, 892, 893), (891, 894, 892), (895, 896, 897), (895, 898, 896), (899, 900, 901), (902, 900, 899), (903, 904, 905), (903, 906, 904), (907, 908, 909), (910, 908, 907)])
me_cube_001.polygons.foreach_set('use_smooth', [1, 1, 1, 1, 1, 1, 1, 1, 1, 1, 1, 1, 1, 0, 1, 1, 1, 1, 1, 1, 1, 1, 1, 1, 1, 1, 1, 1, 1, 1, 1, 1, 1, 1, 1, 1, 1, 1, 1, 1, 1, 1, 1, 1, 1, 1, 0, 1, 1, 0, 1, 1, 1, 1, 0, 0, 0, 0, 1, 0, 1, 1, 1, 1, 1, 1, 1, 1, 1, 1, 1, 1, 1, 1, 1, 1, 1, 1, 1, 1, 1, 1, 1, 1, 1, 1, 1, 1, 1, 1, 1, 1, 1, 1, 1, 1, 1, 1, 1, 1, 1, 1, 1, 1, 1, 1, 1, 1, 1, 1, 1, 1, 1, 1, 1, 1, 1, 1, 1, 1, 1, 1, 1, 1, 1, 1, 1, 1, 1, 1, 1, 1, 1, 1, 1, 1, 1, 1, 1, 1, 1, 1, 1, 1, 1, 1, 1, 1, 1, 1, 1, 1, 1, 1, 1, 1, 1, 1, 1, 1, 1, 1, 0, 1, 1, 1, 1, 1, 1, 1, 1, 1, 1, 1, 1, 1, 1, 1, 1, 1, 1, 1, 1, 1, 1, 1, 1, 1, 1, 1, 1, 1, 1, 1, 1, 1, 1, 1, 1, 1, 1, 1, 1, 1, 1, 1, 1, 1, 1, 1, 1, 0, 0, 1, 1, 1, 1, 1, 1, 1, 1, 1, 1, 1, 1, 1, 1, 1, 1, 1, 1, 1, 1, 1, 1, 1, 1, 1, 1, 1, 1, 1, 1, 1, 1, 1, 1, 1, 1, 1, 1, 1, 1, 1, 1, 1, 1, 1, 1, 1, 1, 1, 1, 1, 1, 1, 1, 1, 1, 1, 1, 1, 1, 1, 1, 1, 1, 1, 1, 1, 1, 1, 1, 1, 1, 1, 1, 1, 1, 1, 1, 1, 1, 1, 1, 1, 1, 1, 1, 1, 1, 1, 1, 1, 1, 1, 1, 1, 1, 1, 1, 1, 1, 1, 1, 1, 1, 1, 1, 1, 1, 1, 1, 1, 1, 1, 1, 1, 1, 1, 1, 1, 1, 1, 1, 1, 1, 1, 1, 1, 1, 1, 1, 1, 1, 1, 1, 1, 1, 1, 1, 1, 1, 1, 1, 1, 1, 1, 1, 1, 1, 1, 1, 1, 1, 1, 1, 1, 1, 1, 1, 1, 1, 1, 1, 1, 1, 1, 1, 1, 0, 0, 1, 1, 1, 1, 1, 1, 1, 1, 1, 1, 1, 1, 0, 0, 1, 1, 1, 1, 1, 1, 1, 1, 0, 0, 1, 1, 1, 1, 1, 1, 1, 1, 0, 0, 1, 0, 0, 0, 0, 0, 0, 1, 1, 1, 1, 1, 1, 1, 1, 1, 1, 1, 1, 1, 1, 1, 1, 1, 1, 1, 1, 1, 1, 1, 1, 1, 1, 1, 1])
_uv = me_cube_001.uv_layers.new(name='UVMap')
_uv.uv.foreach_set('vector', [0.375, 0.625, 0.375, 0.6719, 0.375, 0.6562, 0.375, 0.625, 0.375, 0.6719, 0.375, 0.625, 0.375, 0.625, 0.375, 0.625, 0.375, 0.625, 0.375, 0.625, 0.375, 0.625, 0.375, 0.625, 0.375, 0.625, 0.375, 0.625, 0.375, 0.625, 0.375, 0.625, 0.375, 0.625, 0.375, 0.625, 0.375, 0.625, 0.375, 0.625, 0.375, 0.625, 0.375, 0.625, 0.375, 0.625, 0.375, 0.625, 0.375, 0.7031, 0.375, 0.625, 0.375, 0.6875, 0.375, 0.625, 0.375, 0.625, 0.375, 0.7031, 0.375, 0.625, 0.375, 0.625, 0.375, 0.625, 0.375, 0.625, 0.375, 0.625, 0.375, 0.625, 0.375, 0.625, 0.375, 0.625, 0.375, 0.625, 0.375, 0.625, 0.375, 0.6875, 0.375, 0.6719, 0.375, 0.5, 0.375, 0.625, 0.375, 0.5, 0.375, 0.625, 0.375, 0.625, 0.375, 0.5, 0.375, 0.6406, 0.375, 0.625, 0.375, 0.625, 0.375, 0.625, 0.375, 0.625, 0.375, 0.6406, 0.375, 0.6719, 0.375, 0.625, 0.375, 0.6562, 0.375, 0.625, 0.375, 0.625, 0.375, 0.6719, 0.375, 0.625, 0.375, 0.625, 0.375, 0.625, 0.375, 0.625, 0.375, 0.625, 0.375, 0.625, 0.375, 0.625, 0.375, 0.625, 0.375, 0.625, 0.3778, 0.6228, 0.4966, 0.5025, 0.3784, 0.5021, 0.4972, 0.6225, 0.4966, 0.5025, 0.3778, 0.6228, 0.375, 0.625, 0.375, 0.625, 0.375, 0.625, 0.375, 0.625, 0.375, 0.625, 0.375, 0.625, 0.375, 0.625, 0.375, 0.5, 0.375, 0.5, 0.375, 0.625, 0.375, 0.625, 0.375, 0.5, 0.375, 0.625, 0.375, 0.625, 0.375, 0.625, 0.375, 0.625, 0.375, 0.625, 0.375, 0.625, 0.375, 0.625, 0.375, 0.625, 0.375, 0.625, 0.375, 0.625, 0.375, 0.625, 0.375, 0.625, 0.375, 0.625, 0.375, 0.625, 0.375, 0.625, 0.375, 0.625, 0.375, 0.625, 0.375, 0.625, 0.375, 0.6875, 0.375, 0.625, 0.375, 0.6719, 0.375, 0.625, 0.375, 0.625, 0.375, 0.6875, 0.375, 0.625, 0.375, 0.625, 0.375, 0.625, 0.375, 0.6562, 0.375, 0.625, 0.375, 0.6406, 0.375, 0.625, 0.375, 0.625, 0.375, 0.6562, 0.375, 0.625, 0.375, 0.625, 0.375, 0.625, 0.375, 0.625, 0.375, 0.625, 0.375, 0.625, 0.375, 0.625, 0.375, 0.625, 0.375, 0.625, 0.375, 0.7188, 0.375, 0.625, 0.375, 0.7031, 0.375, 0.625, 0.375, 0.625, 0.375, 0.7188, 0.375, 0.625, 0.375, 0.625, 0.375, 0.625, 0.375, 0.625, 0.375, 0.5, 0.375, 0.5, 0.2718, 0.3624, 0.375, 0.625, 0.375, 0.5, 0.2718, 0.3624, 0.375, 0.625, 0.375, 0.625, 0.375, 0.625, 0.375, 0.5, 0.375, 0.625, 0.375, 0.625, 0.375, 0.6406, 0.375, 0.625, 0.375, 0.625, 0.375, 0.6406, 0.375, 0.625, 0.375, 0.625, 0.375, 0.6406, 0.375, 0.625, 0.375, 0.625, 0.375, 0.6562, 0.375, 0.6406, 0.2718, 0.3624, 0.375, 0.625, 0.375, 0.5625, 0.0, 0.0, 0.0, 0.0, 0.0, 0.0, 0.0, 0.0, 0.0, 0.0, 0.0, 0.0, 0.3379, 0.5631, 0.0209, 0.03483, 0.0209, 0.03483, 0.375, 0.7031, 0.375, 0.6875, 0.375, 0.625, 0.375, 0.7031, 0.375, 0.625, 0.375, 0.7188, 0.375, 0.625, 0.375, 0.625, 0.375, 0.625, 0.0, 0.0, 0.375, 0.625, 0.375, 0.625, 0.375, 0.625, 0.0, 0.0, 0.375, 0.625, 0.375, 0.625, 0.0, 0.0, 0.375, 0.625, 0.0, 0.0, 0.0, 0.0, 0.0, 0.0, 0.0, 0.0, 0.0, 0.0, 0.0, 0.0, 0.0, 0.0, 0.0, 0.0, 0.0, 0.0, 0.0, 0.0, 0.0, 0.0, 0.0, 0.0, 0.0, 0.0, 0.0, 0.0, 0.0, 0.0, 0.0, 0.0, 0.375, 0.5, 0.0, 0.0, 0.0, 0.0, 0.375, 0.5, 0.375, 0.5, 0.0, 0.0, 0.375, 0.5, 0.0, 0.0, 0.0, 0.0, 0.375, 0.5, 0.0, 0.0, 0.0, 0.0, 0.2718, 0.3624, 0.375, 0.5, 0.0, 0.0, 0.2718, 0.3624, 0.0, 0.0, 0.0, 0.0, 0.2718, 0.3624, 0.2718, 0.3624, 0.2718, 0.3624, 0.375, 0.625, 0.2718, 0.3624, 0.2718, 0.3624, 0.375, 0.625, 0.375, 0.625, 0.007218, 0.009624, 0.2122, 0.2829, 0.03457, 0.0461, 0.007218, 0.009624, 0.01854, 0.02472, 0.2122, 0.2829, 0.0, 0.0, 0.0, 0.0, 0.0, 0.0, 0.0, 0.0, 0.0, 0.0, 0.0, 0.0, 0.0, 0.0, 0.0, 0.0, 0.0, 0.0, 0.0, 0.0, 0.0, 0.0, 0.0, 0.0, 0.0, 0.0, 0.0, 0.0, 0.0, 0.0, 0.0, 0.0, 0.0, 0.0, 0.0, 0.0, 0.0, 0.0, 0.0, 0.0, 0.0, 0.0, 0.0, 0.0, 0.0, 0.0, 0.0, 0.0, 0.007584, 0.007584, 0.02499, 0.02499, 0.4645, 0.4645, 0.002779, 0.002779, 0.02499, 0.02499, 0.007584, 0.007584, 0.0, 0.0, 0.0, 0.0, 0.0, 0.0, 0.0, 0.0, 0.0, 0.0, 0.0, 0.0, 0.0, 0.0, 0.0, 0.0, 0.0, 0.0, 0.0, 0.0, 0.0, 0.0, 0.0, 0.0, 0.0, 0.0, 0.0, 0.0, 0.0, 0.0, 0.0, 0.0, 0.0, 0.0, 0.0, 0.0, 0.0, 0.0, 0.0, 0.0, 0.0, 0.0, 0.0, 0.0, 0.0, 0.0, 0.0, 0.0, 0.0, 0.0, 0.0, 0.0, 0.0, 0.0, 0.0, 0.0, 0.0, 0.0, 0.0, 0.0, 0.0, 0.0, 0.0, 0.0, 0.0, 0.0, 0.0, 0.0, 0.0, 0.0, 0.0, 0.0, 0.0, 0.0, 0.0, 0.0, 0.0, 0.0, 0.0, 0.0, 0.0, 0.0, 0.0, 0.0, 0.0, 0.0, 0.0, 0.0, 0.0, 0.0, 0.0, 0.0, 0.0, 0.0, 0.0, 0.0, 0.0, 0.0, 0.0, 0.0, 0.0, 0.0, 0.0, 0.0, 0.0, 0.0, 0.0, 0.0, 0.0, 0.0, 0.0, 0.0, 0.0, 0.0, 0.0, 0.0, 0.0, 0.0, 0.0, 0.0, 0.0, 0.0, 0.0, 0.0, 0.0, 0.0, 0.0, 0.0, 0.0, 0.0, 0.0, 0.0, 0.0, 0.0, 0.0, 0.0, 0.0, 0.0, 0.0, 0.0, 0.0, 0.0, 0.0, 0.0, 0.0, 0.0, 0.0, 0.0, 0.0, 0.0, 0.0, 0.0, 0.0, 0.0, 0.0, 0.0, 0.0, 0.0, 0.0, 0.0, 0.0, 0.0, 0.0, 0.0, 0.0, 0.0, 0.0, 0.0, 0.0, 0.0, 0.0, 0.0, 0.0, 0.0, 0.0, 0.0, 0.0, 0.0, 0.0, 0.0, 0.0, 0.0, 0.0, 0.0, 0.0, 0.0, 0.0, 0.0, 0.0, 0.0, 0.0, 0.0, 0.0, 0.0, 0.0, 0.0, 0.0, 0.0, 0.0, 0.0, 0.0, 0.0, 0.0, 0.0, 0.0, 0.0, 0.0, 0.0, 0.0, 0.0, 0.375, 0.625, 0.375, 0.625, 0.375, 0.625, 0.375, 0.625, 0.375, 0.625, 0.375, 0.625, 0.0, 0.0, 0.0, 0.0, 0.0, 0.0, 0.0, 0.0, 0.0, 0.0, 0.0, 0.0, 0.0, 0.0, 0.0, 0.0, 0.0, 0.0, 0.0, 0.0, 0.0, 0.0, 0.0, 0.0, 0.0, 0.0, 0.0, 0.0, 0.0, 0.0, 0.0, 0.0, 0.0, 0.0, 0.0, 0.0, 0.0, 0.0, 0.0, 0.0, 0.0, 0.0, 0.0, 0.0, 0.0, 0.0, 0.0, 0.0, 0.0, 0.0, 0.0, 0.0, 0.0, 0.0, 0.0, 0.0, 0.0, 0.0, 0.0, 0.0, 0.375, 0.625, 0.375, 0.625, 0.375, 0.625, 0.375, 0.625, 0.375, 0.625, 0.375, 0.625, 0.0, 0.0, 0.0, 0.0, 0.0, 0.0, 0.0, 0.0, 0.0, 0.0, 0.0, 0.0, 0.0, 0.0, 0.0, 0.0, 0.0, 0.0, 0.0, 0.0, 0.0, 0.0, 0.0, 0.0, 0.375, 0.625, 0.375, 0.625, 0.375, 0.625, 0.375, 0.625, 0.375, 0.625, 0.375, 0.625, 0.0, 0.0, 0.0, 0.0, 0.0, 0.0, 0.0, 0.0, 0.0, 0.0, 0.0, 0.0, 0.0, 0.0, 0.0, 0.0, 0.0, 0.0, 0.0, 0.0, 0.0, 0.0, 0.0, 0.0, 0.0, 0.0, 0.0, 0.0, 0.0, 0.0, 0.0, 0.0, 0.0, 0.0, 0.0, 0.0, 0.0, 0.0, 0.0, 0.0, 0.0, 0.0, 0.0, 0.0, 0.0, 0.0, 0.0, 0.0, 0.0, 0.0, 0.0, 0.0, 0.0, 0.0, 0.0, 0.0, 0.0, 0.0, 0.0, 0.0, 0.0, 0.0, 0.0, 0.0, 0.0, 0.0, 0.0, 0.0, 0.0, 0.0, 0.0, 0.0, 0.375, 0.625, 0.375, 0.625, 0.375, 0.625, 0.375, 0.625, 0.375, 0.625, 0.375, 0.625, 0.0, 0.0, 0.0, 0.0, 0.0, 0.0, 0.0, 0.0, 0.0, 0.0, 0.0, 0.0, 0.0, 0.0, 0.0, 0.0, 0.0, 0.0, 0.0, 0.0, 0.0, 0.0, 0.0, 0.0, 0.0, 0.0, 0.0, 0.0, 0.0, 0.0, 0.0, 0.0, 0.0, 0.0, 0.0, 0.0, 0.0, 0.0, 0.0, 0.0, 0.0, 0.0, 0.0, 0.0, 0.0, 0.0, 0.0, 0.0, 0.0, 0.0, 0.0, 0.0, 0.0, 0.0, 0.0, 0.0, 0.0, 0.0, 0.0, 0.0, 0.0, 0.0, 0.0, 0.0, 0.0, 0.0, 0.0, 0.0, 0.0, 0.0, 0.0, 0.0, 0.0, 0.0, 0.0, 0.0, 0.0, 0.0, 0.0, 0.0, 0.0, 0.0, 0.0, 0.0, 0.0, 0.0, 0.0, 0.0, 0.0, 0.0, 0.0, 0.0, 0.0, 0.0, 0.0, 0.0, 0.375, 0.625, 0.375, 0.625, 0.375, 0.625, 0.375, 0.625, 0.375, 0.625, 0.375, 0.625, 0.0, 0.0, 0.0, 0.0, 0.0, 0.0, 0.0, 0.0, 0.0, 0.0, 0.0, 0.0, 0.0, 0.0, 0.0, 0.0, 0.0, 0.0, 0.0, 0.0, 0.0, 0.0, 0.0, 0.0, 0.0, 0.0, 0.0, 0.0, 0.0, 0.0, 0.0, 0.0, 0.0, 0.0, 0.0, 0.0, 0.0, 0.0, 0.0, 0.0, 0.0, 0.0, 0.0, 0.0, 0.0, 0.0, 0.0, 0.0, 0.0, 0.0, 0.0, 0.0, 0.0, 0.0, 0.0, 0.0, 0.0, 0.0, 0.0, 0.0, 0.0, 0.0, 0.0, 0.0, 0.0, 0.0, 0.0, 0.0, 0.0, 0.0, 0.0, 0.0, 0.0, 0.0, 0.0, 0.0, 0.0, 0.0, 0.0, 0.0, 0.0, 0.0, 0.0, 0.0, 0.0, 0.0, 0.0, 0.0, 0.0, 0.0, 0.0, 0.0, 0.0, 0.0, 0.0, 0.0, 0.0, 0.0, 0.0, 0.0, 0.0, 0.0, 0.0, 0.0, 0.0, 0.0, 0.0, 0.0, 0.0, 0.0, 0.0, 0.0, 0.0, 0.0, 0.0, 0.0, 0.0, 0.0, 0.0, 0.0, 0.0, 0.0, 0.0, 0.0, 0.0, 0.0, 0.0, 0.0, 0.0, 0.0, 0.0, 0.0, 0.0, 0.0, 0.0, 0.0, 0.0, 0.0, 0.0, 0.0, 0.0, 0.0, 0.0, 0.0, 0.0, 0.0, 0.0, 0.0, 0.0, 0.0, 0.0, 0.0, 0.0, 0.0, 0.0, 0.0, 0.0, 0.0, 0.0, 0.0, 0.0, 0.0, 0.0, 0.0, 0.0, 0.0, 0.0, 0.0, 0.0, 0.0, 0.0, 0.0, 0.0, 0.0, 0.0, 0.0, 0.0, 0.0, 0.0, 0.0, 0.0, 0.0, 0.0, 0.0, 0.0, 0.0, 0.0, 0.0, 0.0, 0.0, 0.0, 0.0, 0.0, 0.0, 0.0, 0.0, 0.0, 0.0, 0.0, 0.0, 0.0, 0.0, 0.0, 0.0, 0.0, 0.0, 0.0, 0.0, 0.0, 0.0, 0.0, 0.0, 0.0, 0.0, 0.0, 0.0, 0.0, 0.0, 0.0, 0.0, 0.0, 0.0, 0.0, 0.0, 0.0, 0.0, 0.0, 0.0, 0.0, 0.0, 0.0, 0.0, 0.0, 0.0, 0.0, 0.0, 0.0, 0.0, 0.0, 0.0, 0.0, 0.0, 0.0, 0.0, 0.0, 0.0, 0.0, 0.0, 0.0, 0.0, 0.0, 0.0, 0.0, 0.0, 0.0, 0.0, 0.0, 0.0, 0.0, 0.0, 0.0, 0.0, 0.0, 0.0, 0.0, 0.0, 0.0, 0.0, 0.0, 0.0, 0.0, 0.0, 0.0, 0.0, 0.0, 0.0, 0.0, 0.0, 0.0, 0.0, 0.0, 0.0, 0.0, 0.0, 0.0, 0.0, 0.0, 0.0, 0.0, 0.0, 0.0, 0.0, 0.0, 0.0, 0.0, 0.0, 0.0, 0.0, 0.0, 0.0, 0.0, 0.0, 0.0, 0.0, 0.0, 0.0, 0.0, 0.0, 0.0, 0.0, 0.0, 0.0, 0.0, 0.0, 0.0, 0.0, 0.0, 0.0, 0.0, 0.0, 0.0, 0.0, 0.0, 0.0, 0.0, 0.0, 0.0, 0.0, 0.0, 0.0, 0.0, 0.0, 0.0, 0.0, 0.0, 0.0, 0.0, 0.0, 0.0, 0.0, 0.0, 0.0, 0.0, 0.0, 0.0, 0.0, 0.0, 0.0, 0.0, 0.0, 0.0, 0.0, 0.0, 0.0, 0.0, 0.0, 0.0, 0.0, 0.0, 0.0, 0.0, 0.0, 0.0, 0.0, 0.0, 0.0, 0.0, 0.0, 0.0, 0.0, 0.0, 0.0, 0.0, 0.0, 0.0, 0.0, 0.0, 0.0, 0.0, 0.0, 0.0, 0.0, 0.0, 0.0, 0.0, 0.0, 0.0, 0.0, 0.0, 0.0, 0.0, 0.0, 0.0, 0.0, 0.0, 0.0, 0.0, 0.0, 0.0, 0.0, 0.0, 0.0, 0.0, 0.0, 0.0, 0.0, 0.0, 0.0, 0.0, 0.0, 0.0, 0.0, 0.0, 0.0, 0.0, 0.0, 0.0, 0.0, 0.0, 0.0, 0.0, 0.0, 0.0, 0.0, 0.0, 0.0, 0.0, 0.0, 0.0, 0.0, 0.0, 0.0, 0.0, 0.0, 0.0, 0.0, 0.0, 0.0, 0.0, 0.0, 0.0, 0.0, 0.0, 0.0, 0.0, 0.0, 0.0, 0.0, 0.0, 0.0, 0.0, 0.0, 0.0, 0.0, 0.0, 0.0, 0.0, 0.0, 0.0, 0.0, 0.0, 0.0, 0.0, 0.0, 0.0, 0.0, 0.0, 0.0, 0.0, 0.0, 0.0, 0.0, 0.0, 0.0, 0.0, 0.0, 0.0, 0.0, 0.0, 0.0, 0.0, 0.0, 0.0, 0.0, 0.0, 0.0, 0.0, 0.0, 0.0, 0.0, 0.0, 0.0, 0.0, 0.0, 0.0, 0.0, 0.0, 0.0, 0.0, 0.0, 0.0, 0.0, 0.0, 0.0, 0.0, 0.0, 0.0, 0.0, 0.0, 0.0, 0.0, 0.0, 0.0, 0.0, 0.0, 0.0, 0.0, 0.0, 0.0, 0.0, 0.0, 0.0, 0.0, 0.0, 0.0, 0.0, 0.0, 0.0, 0.0, 0.0, 0.0, 0.0, 0.0, 0.0, 0.0, 0.0, 0.0, 0.0, 0.0, 0.0, 0.0, 0.0, 0.0, 0.0, 0.0, 0.0, 0.0, 0.0, 0.0, 0.0, 0.0, 0.0, 0.0, 0.0, 0.0, 0.0, 0.0, 0.0, 0.0, 0.0, 0.0, 0.0, 0.0, 0.0, 0.0, 0.0, 0.0, 0.0, 0.0, 0.0, 0.0, 0.0, 0.0, 0.0, 0.0, 0.0, 0.0, 0.0, 0.0, 0.0, 0.0, 0.0, 0.0, 0.0, 0.0, 0.0, 0.0, 0.0, 0.0, 0.0, 0.0, 0.0, 0.0, 0.0, 0.0, 0.0, 0.0, 0.0, 0.0, 0.0, 0.0, 0.0, 0.0, 0.0, 0.0, 0.0, 0.0, 0.0, 0.0, 0.0, 0.0, 0.0, 0.0, 0.0, 0.0, 0.0, 0.0, 0.0, 0.03457, 0.0461, 0.2718, 0.3624, 0.0, 0.0, 0.03457, 0.0461, 0.2122, 0.2829, 0.2718, 0.3624, 0.0, 0.0, 0.01854, 0.02472, 0.007218, 0.009624, 0.0, 0.0, 0.0, 0.0, 0.01854, 0.02472, 0.2122, 0.2829, 0.0, 0.0, 0.2718, 0.3624, 0.01854, 0.02472, 0.0, 0.0, 0.2122, 0.2829, 0.0, 0.0, 0.03457, 0.0461, 0.0, 0.0, 0.0, 0.0, 0.007218, 0.009624, 0.03457, 0.0461, 0.0, 0.0, 0.0, 0.0, 0.0, 0.0, 0.0, 0.0, 0.0, 0.0, 0.0, 0.0, 0.0, 0.0, 0.0, 0.0, 0.0, 0.0, 0.0, 0.0, 0.0, 0.0, 0.0, 0.0, 0.0, 0.0, 0.0, 0.0, 0.0, 0.0, 0.0, 0.0, 0.0, 0.0, 0.0, 0.0, 0.3379, 0.5631, 0.0, 0.0, 0.375, 0.625, 0.0209, 0.03483, 0.0, 0.0, 0.3379, 0.5631, 0.0, 0.0, 0.0209, 0.03483, 0.0209, 0.03483, 0.0, 0.0, 0.0209, 0.03483, 0.0, 0.0, 0.0, 0.0, 0.3379, 0.5631, 0.375, 0.625, 0.0, 0.0, 0.0209, 0.03483, 0.3379, 0.5631, 0.3784, 0.5021, 0.5, 0.5, 0.375, 0.5, 0.4966, 0.5025, 0.5, 0.5, 0.3784, 0.5021, 0.375, 0.625, 0.3784, 0.5021, 0.375, 0.5, 0.375, 0.625, 0.3778, 0.6228, 0.3784, 0.5021, 0.4972, 0.6225, 0.5, 0.5, 0.4966, 0.5025, 0.4972, 0.6225, 0.5, 0.625, 0.5, 0.5, 0.5, 0.625, 0.3778, 0.6228, 0.375, 0.625, 0.5, 0.625, 0.4972, 0.6225, 0.3778, 0.6228, 0.0, 0.0, 0.4645, 0.4645, 0.5, 0.5, 0.007584, 0.007584, 0.4645, 0.4645, 0.0, 0.0, 0.0, 0.0, 0.007584, 0.007584, 0.0, 0.0, 0.0, 0.0, 0.002779, 0.002779, 0.007584, 0.007584, 0.0, 0.0, 0.02499, 0.02499, 0.002779, 0.002779, 0.0, 0.0, 0.02499, 0.02499, 0.0, 0.0, 0.4645, 0.4645, 0.0, 0.0, 0.5, 0.5, 0.02499, 0.02499, 0.0, 0.0, 0.4645, 0.4645, 0.0, 0.0, 0.0, 0.0, 0.0, 0.0, 0.0, 0.0, 0.0, 0.0, 0.0, 0.0, 0.0, 0.0, 0.0, 0.0, 0.0, 0.0, 0.0, 0.0, 0.0, 0.0, 0.0, 0.0, 0.0, 0.0, 0.0, 0.0, 0.0, 0.0, 0.0, 0.0, 0.0, 0.0, 0.0, 0.0, 0.0, 0.0, 0.0, 0.0, 0.0, 0.0, 0.0, 0.0, 0.0, 0.0, 0.0, 0.0, 0.0, 0.0, 0.0, 0.0, 0.0, 0.0, 0.0, 0.0, 0.0, 0.0, 0.0, 0.0, 0.0, 0.0, 0.0, 0.0, 0.0, 0.0, 0.0, 0.0, 0.0, 0.0, 0.0, 0.0, 0.0, 0.0, 0.0, 0.0, 0.0, 0.0, 0.0, 0.0, 0.0, 0.0, 0.0, 0.0, 0.0, 0.0, 0.0, 0.0, 0.0, 0.0, 0.0, 0.0, 0.0, 0.0, 0.0, 0.0, 0.0, 0.0, 0.0, 0.0, 0.0, 0.0, 0.0, 0.0, 0.0, 0.0, 0.0, 0.0, 0.0, 0.0, 0.0, 0.0, 0.0, 0.0, 0.0, 0.0, 0.0, 0.0, 0.0, 0.0, 0.0, 0.0, 0.0, 0.0, 0.0, 0.0, 0.0, 0.0, 0.0, 0.0, 0.0, 0.0, 0.0, 0.0, 0.0, 0.0, 0.0, 0.0, 0.0, 0.0, 0.0, 0.0, 0.0, 0.0, 0.0, 0.0, 0.0, 0.0, 0.0, 0.0, 0.0, 0.0, 0.0, 0.0, 0.0, 0.0, 0.0, 0.0, 0.0, 0.0, 0.0, 0.0, 0.0, 0.0, 0.0, 0.0, 0.0, 0.0, 0.0, 0.0, 0.0, 0.0, 0.0, 0.0, 0.0, 0.0, 0.0, 0.0, 0.0, 0.0, 0.0, 0.0, 0.0, 0.0, 0.0, 0.0, 0.0, 0.0, 0.0, 0.0, 0.0, 0.0, 0.0, 0.0, 0.0, 0.0, 0.0, 0.0, 0.0, 0.0, 0.0, 0.0, 0.0, 0.0, 0.0, 0.0, 0.0, 0.0, 0.0, 0.0, 0.0, 0.0, 0.0, 0.0, 0.0, 0.0, 0.0, 0.0, 0.0, 0.0, 0.0, 0.0, 0.0, 0.0, 0.0, 0.0, 0.0, 0.0, 0.0, 0.0, 0.0, 0.0, 0.0, 0.0, 0.0, 0.0, 0.0, 0.0, 0.0, 0.0, 0.0, 0.0, 0.0, 0.0, 0.0, 0.0, 0.0, 0.0, 0.0, 0.0, 0.0, 0.0, 0.0, 0.0, 0.0, 0.0, 0.0, 0.0, 0.0, 0.0, 0.0, 0.0, 0.0, 0.0, 0.0, 0.0, 0.0, 0.0, 0.0, 0.0, 0.0, 0.0, 0.0, 0.0, 0.0, 0.0, 0.0, 0.0, 0.0, 0.0, 0.0, 0.0, 0.0, 0.0, 0.0, 0.0, 0.0, 0.0, 0.0, 0.0, 0.0, 0.0, 0.0, 0.0, 0.0, 0.0, 0.0, 0.0, 0.0, 0.0, 0.0, 0.0, 0.0, 0.0, 0.0, 0.0, 0.0, 0.0, 0.0, 0.0, 0.0, 0.0, 0.0, 0.0, 0.0, 0.0, 0.0, 0.0, 0.0, 0.0, 0.0, 0.0, 0.0, 0.0, 0.0, 0.0, 0.0, 0.0, 0.0, 0.0, 0.0, 0.0, 0.0, 0.0, 0.0, 0.0, 0.0, 0.0, 0.0, 0.0, 0.0, 0.0, 0.0, 0.0, 0.0, 0.0, 0.0, 0.0, 0.0, 0.0, 0.0, 0.0, 0.0, 0.0, 0.0, 0.0, 0.0, 0.0, 0.0, 0.0, 0.0, 0.0, 0.0, 0.0, 0.0, 0.0, 0.0, 0.0, 0.0, 0.0, 0.0, 0.0, 0.0, 0.0, 0.0, 0.0, 0.0, 0.0, 0.0, 0.0, 0.0, 0.0, 0.0, 0.0, 0.0, 0.0, 0.375, 0.5, 0.375, 0.5, 0.0, 0.0, 0.375, 0.5, 0.0, 0.0, 0.375, 0.5, 0.375, 0.5, 0.375, 0.5, 0.375, 0.5, 0.375, 0.5, 0.375, 0.5, 0.0, 0.0, 0.0, 0.0, 0.0, 0.0, 0.0, 0.0, 0.0, 0.0, 0.0, 0.0, 0.0, 0.0, 0.0, 0.0, 0.0, 0.0, 0.0, 0.0, 0.0, 0.0, 0.0, 0.0, 0.0, 0.0, 0.0, 0.0, 0.0, 0.0, 0.0, 0.0, 0.0, 0.0, 0.0, 0.0, 0.0, 0.0, 0.5, 0.5, 0.5, 0.5, 0.0, 0.0, 0.0, 0.0, 0.5, 0.5, 0.375, 0.5, 0.5, 0.5, 0.375, 0.5, 0.5, 0.5, 0.5, 0.5, 0.375, 0.5, 0.375, 0.5, 0.375, 0.5, 0.375, 0.5, 0.375, 0.5, 0.375, 0.5, 0.375, 0.5, 0.0, 0.0, 0.0, 0.0, 0.0, 0.0, 0.0, 0.0, 0.0, 0.0, 0.0, 0.0, 0.0, 0.0, 0.0, 0.0, 0.0, 0.0, 0.0, 0.0, 0.0, 0.0, 0.0, 0.0, 0.0, 0.0, 0.0, 0.0, 0.0, 0.0, 0.0, 0.0, 0.0, 0.0, 0.0, 0.0, 0.0, 0.0, 0.0, 0.0, 0.0, 0.0, 0.0, 0.0, 0.0, 0.0, 0.0, 0.0, 0.0, 0.0, 0.0, 0.0, 0.0, 0.0, 0.0, 0.0, 0.0, 0.0, 0.0, 0.0, 0.0, 0.0, 0.0, 0.0, 0.0, 0.0, 0.0, 0.0, 0.0, 0.0, 0.0, 0.0, 0.0, 0.0, 0.0, 0.0, 0.0, 0.0, 0.0, 0.0, 0.0, 0.0, 0.0, 0.0, 0.0, 0.0, 0.0, 0.0, 0.0, 0.0, 0.0, 0.0, 0.0, 0.0, 0.0, 0.0, 0.0, 0.0, 0.0, 0.0, 0.0, 0.0, 0.0, 0.0, 0.0, 0.0, 0.0, 0.0, 0.0, 0.0, 0.0, 0.0, 0.0, 0.0, 0.0, 0.0, 0.0, 0.0, 0.0, 0.0, 0.0, 0.0, 0.0, 0.0, 0.0, 0.0, 0.0, 0.0, 0.0, 0.0, 0.0, 0.0, 0.0, 0.0, 0.0, 0.0, 0.0, 0.0, 0.0, 0.0, 0.0, 0.0, 0.0, 0.0, 0.0, 0.0, 0.0, 0.0, 0.0, 0.0, 0.0, 0.0, 0.0, 0.0, 0.0, 0.0, 0.0, 0.0, 0.0, 0.0, 0.0, 0.0, 0.0, 0.0, 0.0, 0.0, 0.0, 0.0, 0.0, 0.0, 0.0, 0.0, 0.0, 0.0, 0.0, 0.0, 0.0, 0.0, 0.0, 0.0, 0.0, 0.0, 0.0, 0.0, 0.0, 0.0, 0.0, 0.0, 0.0, 0.0, 0.0, 0.0, 0.0, 0.0, 0.0, 0.0, 0.0, 0.0, 0.0, 0.0, 0.0, 0.0, 0.0, 0.0, 0.0, 0.0, 0.0, 0.0, 0.0, 0.0, 0.0, 0.0, 0.0, 0.0, 0.0, 0.0, 0.0, 0.0, 0.0, 0.0, 0.0, 0.0, 0.0, 0.0, 0.0, 0.0, 0.0, 0.0, 0.0, 0.0, 0.0, 0.0, 0.0, 0.0, 0.0, 0.0, 0.0, 0.0, 0.0, 0.0, 0.0, 0.0, 0.0, 0.0, 0.0, 0.0, 0.0, 0.0, 0.0, 0.0, 0.0, 0.0, 0.0, 0.0, 0.0, 0.0, 0.0, 0.0, 0.0, 0.0, 0.0, 0.0, 0.0, 0.0, 0.0, 0.0, 0.0, 0.0, 0.0, 0.0, 0.0, 0.0, 0.0, 0.0, 0.0, 0.0, 0.0, 0.0, 0.0, 0.0, 0.0, 0.0, 0.0, 0.0, 0.0, 0.0, 0.0, 0.0, 0.0, 0.0, 0.0, 0.0, 0.0, 0.0, 0.0, 0.0, 0.0, 0.0, 0.0, 0.0, 0.0, 0.0, 0.0, 0.0, 0.0, 0.0, 0.0, 0.0, 0.0, 0.0, 0.0, 0.0, 0.0, 0.0, 0.0, 0.0, 0.0, 0.0, 0.0, 0.0, 0.0, 0.0, 0.0, 0.0, 0.0, 0.0, 0.0, 0.0, 0.0, 0.0])
me_cube_001.materials.append(mat_material_001)
me_cube_001.use_remesh_fix_poles = True
me_cube_001.use_remesh_preserve_attributes = False
me_cube_001.use_mirror_vertex_groups = False
me_cube_001.update()
me_cube_001.normals_split_custom_set([tuple(v) for v in zip(*[iter([-0.05937, -0.9274, 0.3692, -0.05937, -0.9274, 0.3692, -0.05936, -0.9274, 0.3692, -0.05937, -0.9274, 0.3692, -0.05937, -0.9274, 0.3692, -0.05937, -0.9274, 0.3692, 0.102, -0.9509, -0.2922, 0.102, -0.9509, -0.2922, 0.102, -0.9509, -0.2922, 0.102, -0.9509, -0.2922, 0.102, -0.9509, -0.2922, 0.102, -0.9509, -0.2922, 0.1588, -0.9458, 0.2832, 0.1588, -0.9458, 0.2832, 0.1588, -0.9458, 0.2832, 0.1588, -0.9458, 0.2832, 0.1588, -0.9458, 0.2832, 0.1588, -0.9458, 0.2832, 0.09985, -0.4127, 0.9054, 0.09984, -0.4127, 0.9054, 0.09984, -0.4127, 0.9054, 0.09986, -0.4126, 0.9054, 0.09984, -0.4127, 0.9054, 0.09985, -0.4127, 0.9054, 0.8355, -0.5315, -0.1392, 0.8355, -0.5315, -0.1392, 0.8355, -0.5315, -0.1392, 0.8355, -0.5315, -0.1392, 0.8355, -0.5315, -0.1392, 0.8355, -0.5315, -0.1392, 0.8355, -0.5315, -0.1392, 0.8355, -0.5315, -0.1392, 0.8355, -0.5315, -0.1392, 0.07264, -0.9839, -0.1634, 0.07264, -0.9839, -0.1634, 0.07264, -0.9839, -0.1634, 0.07264, -0.9839, -0.1634, 0.07264, -0.9839, -0.1634, 0.07264, -0.9839, -0.1634, -0.05446, -0.9517, 0.3023, -0.05446, -0.9517, 0.3023, -0.05446, -0.9517, 0.3023, -0.01905, -0.3252, 0.9455, -0.01925, -0.3253, 0.9454, -0.01926, -0.3253, 0.9454, -0.01924, -0.3253, 0.9454, -0.01925, -0.3253, 0.9454, -0.01905, -0.3252, 0.9455, 0.9431, -0.3305, 0.03554, 0.9431, -0.3305, 0.03551, 0.9431, -0.3305, 0.03555, 0.9431, -0.3305, 0.03555, 0.9431, -0.3305, 0.03551, 0.9431, -0.3305, 0.03554, 0.5355, -0.8424, -0.0605, 0.5354, -0.8424, -0.06051, 0.5355, -0.8424, -0.0605, 0.5355, -0.8424, -0.06052, 0.5354, -0.8424, -0.06051, 0.5355, -0.8424, -0.0605, 0.5355, -0.8424, -0.06052, 0.5355, -0.8424, -0.06049, 0.5354, -0.8424, -0.06051, 0.009472, -0.8616, -0.5076, 0.009472, -0.8616, -0.5076, 0.009553, -0.8616, -0.5075, 0.009472, -0.8616, -0.5076, 0.00947, -0.8616, -0.5076, 0.009472, -0.8616, -0.5076, 0.5149, -0.7512, -0.4131, 0.5149, -0.7512, -0.4131, 0.5149, -0.7512, -0.4131, 0.5148, -0.7512, -0.4131, 0.5149, -0.7512, -0.4131, 0.5149, -0.7512, -0.4131, 0.129, -0.9718, -0.1976, 0.129, -0.9718, -0.1976, 0.129, -0.9718, -0.1976, 0.129, -0.9718, -0.1976, 0.129, -0.9718, -0.1976, 0.129, -0.9718, -0.1976, 0.09688, -0.3907, 0.9154, 0.09688, -0.3907, 0.9154, 0.09689, -0.3907, 0.9154, 0.09688, -0.3907, 0.9154, 0.09688, -0.3907, 0.9154, 0.09688, -0.3907, 0.9154, 0.1803, -0.9426, 0.281, 0.1803, -0.9426, 0.281, 0.1803, -0.9426, 0.281, 0.1803, -0.9426, 0.2809, 0.1803, -0.9426, 0.281, 0.1803, -0.9426, 0.281, 0.09656, -0.6515, 0.7525, 0.09656, -0.6515, 0.7525, 0.09655, -0.6515, 0.7525, 0.09656, -0.6515, 0.7525, 0.09655, -0.6515, 0.7525, 0.09656, -0.6515, 0.7525, 0.04254, -0.8639, 0.5019, 0.04254, -0.8639, 0.5018, 0.04254, -0.8639, 0.5018, 0.04254, -0.8639, 0.5019, 0.04254, -0.8639, 0.5019, 0.04254, -0.8639, 0.5018, 0.1962, -0.9462, -0.2573, 0.1962, -0.9462, -0.2573, 0.1962, -0.9462, -0.2573, 0.1962, -0.9462, -0.2573, 0.1962, -0.9462, -0.2573, 0.1962, -0.9462, -0.2573, 0.1962, -0.9462, -0.2573, 0.1962, -0.9462, -0.2573, 0.1962, -0.9462, -0.2573, 0.9582, 0.1741, 0.227, 0.9582, 0.1742, 0.227, 0.9582, 0.1741, 0.227, 0.9582, 0.1742, 0.227, 0.9582, 0.1742, 0.227, 0.9582, 0.1741, 0.227, 0.9582, 0.1742, 0.227, 0.9582, 0.1741, 0.227, 0.9582, 0.1742, 0.227, 0.04196, -0.9887, -0.1437, 0.04196, -0.9887, -0.1437, 0.04196, -0.9887, -0.1437, 0.04196, -0.9887, -0.1437, 0.04196, -0.9887, -0.1437, 0.04196, -0.9887, -0.1437, 0.1698, -0.9656, -0.1969, 0.1698, -0.9656, -0.1969, 0.1697, -0.9656, -0.1969, 0.1698, -0.9656, -0.197, 0.1698, -0.9656, -0.1969, 0.1698, -0.9656, -0.1969, 0.1698, -0.9656, -0.197, 0.1698, -0.9656, -0.1969, 0.1698, -0.9656, -0.1969, -0.06469, -0.3537, 0.9331, -0.06469, -0.3537, 0.9331, -0.06469, -0.3537, 0.9331, -0.03032, -0.6914, 0.7219, -0.03034, -0.6914, 0.7219, -0.03033, -0.6914, 0.7219, -0.03032, -0.6914, 0.7219, -0.03031, -0.6914, 0.7219, -0.03034, -0.6914, 0.7219, -0.07452, -0.8673, 0.4923, -0.07452, -0.8673, 0.4923, -0.07452, -0.8673, 0.4923, -0.0757, -0.8644, 0.497, -0.07574, -0.8645, 0.4969, -0.07572, -0.8645, 0.497, -0.07573, -0.8645, 0.4969, -0.07574, -0.8645, 0.4969, -0.0757, -0.8644, 0.497, -0.06975, -0.8202, 0.5679, -0.06975, -0.8202, 0.5679, -0.06976, -0.8201, 0.5679, -0.06975, -0.8202, 0.5679, -0.06975, -0.8202, 0.5679, -0.06975, -0.8202, 0.5679, -0.009299, -0.3534, -0.9354, -0.009299, -0.3534, -0.9354, -0.009299, -0.3534, -0.9354, -0.0431, -0.9635, -0.2643, -0.0431, -0.9635, -0.2643, -0.0431, -0.9635, -0.2643, 0.3098, -0.8538, -0.4185, 0.3098, -0.8538, -0.4185, 0.3098, -0.8538, -0.4185, 0.395, -0.8688, -0.2986, 0.395, -0.8688, -0.2986, 0.395, -0.8688, -0.2986, -0.04809, -0.9784, 0.2013, -0.04809, -0.9784, 0.2013, -0.04809, -0.9784, 0.2013, -0.05123, -0.9885, 0.1426, -0.05123, -0.9885, 0.1426, -0.05123, -0.9885, 0.1426, 0.08999, -0.9569, -0.2761, 0.08999, -0.9569, -0.2761, 0.08999, -0.9569, -0.2761, 0.08999, -0.9569, -0.2761, 0.08999, -0.9569, -0.2761, 0.08999, -0.9569, -0.2761, 0.1069, -0.9938, 0.03117, 0.107, -0.9938, 0.03122, 0.1069, -0.9938, 0.0312, 0.107, -0.9938, 0.0312, 0.107, -0.9938, 0.03122, 0.1069, -0.9938, 0.03117, 0.3634, -0.9316, -0.005478, 0.3634, -0.9316, -0.005479, 0.3634, -0.9316, -0.0055, 0.3634, -0.9316, -0.005475, 0.3634, -0.9316, -0.005479, 0.3634, -0.9316, -0.005478, 0.3634, -0.9316, -0.005475, 0.3634, -0.9316, -0.005499, 0.3634, -0.9316, -0.005479, -0.01278, -0.9609, -0.2764, -0.01269, -0.9609, -0.2764, -0.01271, -0.9609, -0.2765, -0.01272, -0.9609, -0.2765, -0.01269, -0.9609, -0.2764, -0.01278, -0.9609, -0.2764, 0.007306, -0.3723, 0.9281, 0.007309, -0.3723, 0.9281, 0.00731, -0.3723, 0.9281, 0.007306, -0.3723, 0.9281, 0.007311, -0.3723, 0.9281, 0.007309, -0.3723, 0.9281, 0.007311, -0.3723, 0.9281, 0.007311, -0.3723, 0.9281, 0.007306, -0.3723, 0.9281, 0.02973, -0.5871, 0.809, 0.02972, -0.5871, 0.809, 0.02972, -0.5871, 0.809, 0.02973, -0.5871, 0.809, 0.02972, -0.5871, 0.809, 0.02972, -0.5871, 0.809, 0.04905, -0.8862, 0.4607, 0.04904, -0.8862, 0.4607, 0.04905, -0.8862, 0.4607, 0.04905, -0.8862, 0.4607, 0.04905, -0.8862, 0.4607, 0.04904, -0.8862, 0.4607, -0.03088, -0.9461, 0.3223, -0.03088, -0.9461, 0.3223, -0.03088, -0.9461, 0.3223, -0.03088, -0.9461, 0.3223, -0.03088, -0.9461, 0.3223, -0.03088, -0.9461, 0.3223, 0.04062, -0.9864, -0.1592, 0.04072, -0.9864, -0.1593, 0.04056, -0.9864, -0.1592, 0.04062, -0.9864, -0.1592, 0.04059, -0.9864, -0.1592, 0.04072, -0.9864, -0.1593, 0.1388, -0.9894, -0.04267, 0.1388, -0.9894, -0.04269, 0.1388, -0.9894, -0.0427, 0.1388, -0.9894, -0.04269, 0.1388, -0.9894, -0.04269, 0.1388, -0.9894, -0.04267, 0.1535, -0.9871, -0.04532, 0.1537, -0.9871, -0.04545, 0.1536, -0.9871, -0.04536, 0.1535, -0.9871, -0.04532, 0.1536, -0.9871, -0.04539, 0.1537, -0.9871, -0.04545, -0.06245, -0.9972, -0.03998, -0.06247, -0.9972, -0.03994, -0.06245, -0.9972, -0.03997, -0.06245, -0.9972, -0.03998, -0.06245, -0.9972, -0.03997, -0.06247, -0.9972, -0.03994, -0.01477, -0.9991, -0.04044, -0.01481, -0.9991, -0.04048, -0.01478, -0.9991, -0.04045, -0.01477, -0.9991, -0.04044, -0.01481, -0.9991, -0.04048, -0.01477, -0.9991, -0.04044, 0.5329, -0.7326, 0.4235, 0.5329, -0.7326, 0.4235, 0.5329, -0.7326, 0.4234, 0.5329, -0.7326, 0.4234, 0.5329, -0.7326, 0.4235, 0.5329, -0.7326, 0.4235, 0.1287, 0.9218, 0.3656, 0.1287, 0.9218, 0.3656, 0.1287, 0.9218, 0.3656, 0.1287, 0.9218, 0.3656, 0.1287, 0.9218, 0.3656, 0.1287, 0.9218, 0.3656, 0.1801, 0.9259, 0.3322, 0.1801, 0.9259, 0.3322, 0.1802, 0.9259, 0.3322, 0.1801, 0.9259, 0.3322, 0.1802, 0.9259, 0.3322, 0.1801, 0.9259, 0.3322, 0.09417, 0.9158, 0.3904, 0.09417, 0.9158, 0.3904, 0.09417, 0.9158, 0.3904, 0.09417, 0.9158, 0.3904, 0.09417, 0.9158, 0.3904, 0.09417, 0.9158, 0.3904, 0.2422, 0.9475, 0.2086, 0.2422, 0.9475, 0.2086, 0.2422, 0.9475, 0.2086, 0.2422, 0.9475, 0.2086, 0.2422, 0.9475, 0.2086, 0.2422, 0.9475, 0.2086, 0.03057, 0.9302, 0.3658, 0.03055, 0.9302, 0.3658, 0.03055, 0.9302, 0.3658, 0.03054, 0.9302, 0.3658, 0.03055, 0.9302, 0.3658, 0.03057, 0.9302, 0.3658, -0.4757, -0.7865, 0.3938, -0.4757, -0.7865, 0.3938, -0.4757, -0.7865, 0.3938, -0.4757, -0.7865, 0.3938, -0.4757, -0.7865, 0.3938, -0.4757, -0.7865, 0.3938, -0.4882, -0.8422, -0.2287, -0.4882, -0.8422, -0.2288, -0.4882, -0.8422, -0.2287, -0.4882, -0.8422, -0.2287, -0.4882, -0.8422, -0.2287, -0.4882, -0.8422, -0.2288, -0.4882, -0.8422, -0.2287, -0.4882, -0.8422, -0.2287, -0.4882, -0.8422, -0.2287, -0.4882, -0.8422, -0.2287, -0.4882, -0.8422, -0.2287, -0.4882, -0.8422, -0.2287, -0.4882, -0.8422, -0.2287, -0.4882, -0.8422, -0.2287, -0.4882, -0.8422, -0.2287, -0.4985, -0.6152, -0.6108, -0.4985, -0.6152, -0.6108, -0.4985, -0.6152, -0.6108, -0.4985, -0.6152, -0.6108, -0.4985, -0.6152, -0.6108, -0.4985, -0.6152, -0.6108, -0.4487, -0.7174, -0.5329, -0.4487, -0.7174, -0.5329, -0.4487, -0.7174, -0.5329, -0.4487, -0.7174, -0.5329, -0.4487, -0.7174, -0.5329, -0.4487, -0.7174, -0.5329, -0.3708, -0.8312, -0.4142, -0.3709, -0.8312, -0.4141, -0.3709, -0.8312, -0.4141, -0.3708, -0.8312, -0.4142, -0.3709, -0.8312, -0.4141, -0.3709, -0.8312, -0.4141, -0.2248, -0.9347, -0.2754, -0.2248, -0.9347, -0.2754, -0.2248, -0.9347, -0.2754, -0.2248, -0.9347, -0.2754, -0.2248, -0.9347, -0.2754, -0.2248, -0.9347, -0.2754, -0.08854, -0.9828, -0.1618, -0.08848, -0.9828, -0.1618, -0.0885, -0.9828, -0.1618, -0.08854, -0.9828, -0.1618, -0.08851, -0.9828, -0.1618, -0.08848, -0.9828, -0.1618, -0.04271, -0.9868, -0.156, -0.04273, -0.9868, -0.156, -0.04272, -0.9868, -0.156, -0.04272, -0.9868, -0.156, -0.04273, -0.9868, -0.156, -0.04271, -0.9868, -0.156, -0.6728, 0.03754, -0.7388, -0.673, 0.03735, -0.7387, -0.673, 0.03738, -0.7387, -0.673, 0.03737, -0.7387, -0.673, 0.03735, -0.7387, -0.6728, 0.03754, -0.7388, -0.7998, 0.5608, 0.2141, -0.7998, 0.5607, 0.2141, -0.7998, 0.5607, 0.2141, -0.7998, 0.5607, 0.2141, -0.7998, 0.5607, 0.2141, -0.7998, 0.5608, 0.2141, 0.9093, -0.4008, -0.1119, 0.9093, -0.4008, -0.1119, 0.9093, -0.4008, -0.1119, 0.9093, -0.4008, -0.1119, 0.9093, -0.4008, -0.1119, 0.9093, -0.4008, -0.1119, 0.1212, 0.1251, 0.9847, 0.1212, 0.1251, 0.9847, 0.1212, 0.125, 0.9847, 0.1212, 0.1251, 0.9847, 0.1212, 0.1251, 0.9847, 0.1212, 0.1251, 0.9847, 0.02711, -0.01546, -0.9995, 0.02704, -0.0154, -0.9995, 0.02708, -0.01543, -0.9995, 0.02711, -0.01546, -0.9995, 0.02705, -0.01541, -0.9995, 0.02704, -0.0154, -0.9995, 0.5431, -0.0905, -0.8348, 0.543, -0.09041, -0.8348, 0.543, -0.09041, -0.8348, 0.5431, -0.0905, -0.8348, 0.543, -0.09041, -0.8348, 0.543, -0.09041, -0.8348, -0.958, 0.2868, 7.955e-05, -0.958, 0.2868, 7.821e-05, -0.958, 0.2868, 6.726e-05, -0.958, 0.2868, 7.955e-05, -0.958, 0.2868, 8.277e-05, -0.958, 0.2868, 7.821e-05, 0.5889, -0.1042, -0.8015, 0.5889, -0.1042, -0.8015, 0.5889, -0.1042, -0.8015, 0.5889, -0.1042, -0.8015, 0.5889, -0.1042, -0.8015, 0.5889, -0.1042, -0.8015, -0.6688, 0.1424, -0.7297, -0.6688, 0.1424, -0.7297, -0.6688, 0.1424, -0.7297, -0.6688, 0.1424, -0.7297, -0.6688, 0.1423, -0.7297, -0.6688, 0.1424, -0.7297, 0.1388, -0.0886, 0.9863, 0.1388, -0.0886, 0.9863, 0.1388, -0.08861, 0.9863, 0.1388, -0.0886, 0.9863, 0.1388, -0.0886, 0.9863, 0.1388, -0.0886, 0.9863, 0.9653, -0.2479, 0.08281, 0.9653, -0.2478, 0.08282, 0.9653, -0.2479, 0.08282, 0.9653, -0.2479, 0.08282, 0.9653, -0.2478, 0.08282, 0.9653, -0.2479, 0.08281, 0.02082, 0.0103, -0.9997, 0.02109, 0.01042, -0.9997, 0.02109, 0.01042, -0.9997, 0.02082, 0.0103, -0.9997, 0.02099, 0.01038, -0.9997, 0.02109, 0.01042, -0.9997, 0.03306, -0.2158, 0.9759, 0.03306, -0.2158, 0.9759, 0.03305, -0.2158, 0.9759, 0.03305, -0.2159, 0.9759, 0.03306, -0.2158, 0.9759, 0.03306, -0.2158, 0.9759, 0.9157, -0.3909, 0.09326, 0.9157, -0.3909, 0.09327, 0.9157, -0.3909, 0.09324, 0.9157, -0.3909, 0.09324, 0.9157, -0.3909, 0.09327, 0.9157, -0.3909, 0.09326, 0.02633, 0.09097, -0.9955, 0.02641, 0.09099, -0.9955, 0.02638, 0.09098, -0.9955, 0.02633, 0.09097, -0.9955, 0.02637, 0.09098, -0.9955, 0.02641, 0.09099, -0.9955, -0.9853, 0.1702, -0.01359, -0.9853, 0.1702, -0.0136, -0.9853, 0.1702, -0.01359, -0.9853, 0.1702, -0.01359, -0.9853, 0.1702, -0.01359, -0.9853, 0.1702, -0.0136, 0.5886, -0.1091, -0.801, 0.5886, -0.109, -0.801, 0.5886, -0.1091, -0.801, 0.5886, -0.109, -0.801, 0.5886, -0.109, -0.801, 0.5886, -0.1091, -0.801, -0.649, 0.2651, -0.7131, -0.649, 0.265, -0.7132, -0.6489, 0.2649, -0.7132, -0.649, 0.2651, -0.7131, -0.6489, 0.2649, -0.7132, -0.649, 0.265, -0.7132, 0.4995, -0.2625, -0.8256, 0.4995, -0.2625, -0.8256, 0.4995, -0.2625, -0.8256, 0.4995, -0.2625, -0.8256, 0.4995, -0.2625, -0.8256, 0.4995, -0.2625, -0.8256, 0.05307, -0.208, 0.9767, 0.05307, -0.208, 0.9767, 0.05306, -0.208, 0.9767, 0.05307, -0.208, 0.9767, 0.05307, -0.208, 0.9767, 0.05307, -0.208, 0.9767, 0.7443, -0.6655, 0.05576, 0.7443, -0.6655, 0.0558, 0.7443, -0.6655, 0.05579, 0.7443, -0.6655, 0.05578, 0.7443, -0.6655, 0.0558, 0.7443, -0.6655, 0.05576, 0.03987, 0.133, -0.9903, 0.03987, 0.133, -0.9903, 0.03987, 0.133, -0.9903, 0.03995, 0.1328, -0.9903, 0.03995, 0.1328, -0.9903, 0.03995, 0.1328, -0.9903, -0.8167, 0.5763, 0.02962, -0.8168, 0.5762, 0.02961, -0.8167, 0.5763, 0.02961, -0.8167, 0.5763, 0.02962, -0.8167, 0.5762, 0.02961, -0.8168, 0.5762, 0.02961, 0.4799, -0.8762, 0.04486, 0.4799, -0.8762, 0.04487, 0.4799, -0.8762, 0.04487, 0.4799, -0.8762, 0.04486, 0.4799, -0.8762, 0.04487, 0.4799, -0.8762, 0.04486, -0.01486, 0.08376, -0.9964, -0.01484, 0.08337, -0.9964, -0.01484, 0.08354, -0.9964, -0.01486, 0.08376, -0.9964, -0.01484, 0.08351, -0.9964, -0.01484, 0.08337, -0.9964, -0.5746, 0.8169, 0.05101, -0.5746, 0.8168, 0.05101, -0.5746, 0.8169, 0.05101, -0.5746, 0.8169, 0.05101, -0.5746, 0.8168, 0.051, -0.5746, 0.8168, 0.05101, 0.3215, -0.4316, -0.8428, 0.3207, -0.4312, -0.8433, 0.3211, -0.4314, -0.8431, 0.3211, -0.4314, -0.8431, 0.3207, -0.4312, -0.8433, 0.3215, -0.4316, -0.8428, -0.4042, 0.6312, -0.662, -0.4042, 0.6312, -0.662, -0.4042, 0.6311, -0.662, -0.4042, 0.6312, -0.662, -0.4042, 0.6311, -0.662, -0.4042, 0.6312, -0.662, 0.08187, -0.2277, 0.9703, 0.08187, -0.2276, 0.9703, 0.08187, -0.2276, 0.9703, 0.08186, -0.2277, 0.9703, 0.08187, -0.2276, 0.9703, 0.08187, -0.2277, 0.9703, 0.04732, -0.7849, -0.6178, 0.04734, -0.785, -0.6177, 0.04732, -0.7849, -0.6178, 0.04732, -0.7849, -0.6178, 0.04734, -0.785, -0.6177, 0.04732, -0.7849, -0.6178, -0.006535, -0.9503, 0.3114, -0.006535, -0.9503, 0.3114, -0.006533, -0.9503, 0.3114, -0.006534, -0.9503, 0.3114, -0.006535, -0.9503, 0.3114, -0.006535, -0.9503, 0.3114, 0.3124, -0.807, -0.5011, 0.3124, -0.807, -0.5011, 0.3124, -0.807, -0.5011, 0.3124, -0.807, -0.5011, 0.3124, -0.8071, -0.5011, 0.3124, -0.807, -0.5011, -0.4935, -0.8155, -0.3024, -0.4935, -0.8155, -0.3024, -0.4935, -0.8155, -0.3024, -0.4935, -0.8155, -0.3024, -0.4935, -0.8155, -0.3024, -0.4935, -0.8155, -0.3024, 0.03356, -0.9769, -0.211, 0.03356, -0.9769, -0.211, 0.03356, -0.9769, -0.2111, 0.03356, -0.9769, -0.2111, 0.03356, -0.9769, -0.211, 0.03356, -0.9769, -0.211, 0.2588, -0.7701, -0.5831, 0.2588, -0.77, -0.5832, 0.2588, -0.77, -0.5831, 0.2588, -0.7701, -0.5831, 0.2588, -0.77, -0.5832, 0.2588, -0.77, -0.5832, -0.4613, -0.8488, -0.2585, -0.4613, -0.8488, -0.2585, -0.4613, -0.8488, -0.2585, -0.4613, -0.8488, -0.2585, -0.4613, -0.8488, -0.2585, -0.4613, -0.8488, -0.2585, -0.2773, -0.8993, 0.3382, -0.2773, -0.8993, 0.3382, -0.2773, -0.8993, 0.3382, -0.2773, -0.8993, 0.3382, -0.2773, -0.8993, 0.3382, -0.2773, -0.8993, 0.3382, 0.502, -0.8648, -0.01395, 0.5019, -0.8648, -0.01395, 0.502, -0.8648, -0.01395, 0.502, -0.8648, -0.01395, 0.5019, -0.8648, -0.01395, 0.5019, -0.8648, -0.01395, -0.1143, -0.9052, -0.4092, -0.1143, -0.9053, -0.4092, -0.1143, -0.9052, -0.4092, -0.1143, -0.9052, -0.4092, -0.1143, -0.9053, -0.4092, -0.1143, -0.9052, -0.4092, -0.2476, -0.7635, -0.5965, -0.2476, -0.7635, -0.5965, -0.2476, -0.7635, -0.5965, -0.2476, -0.7635, -0.5965, -0.2476, -0.7635, -0.5965, -0.2476, -0.7635, -0.5965, -0.1264, -0.7707, -0.6246, -0.1264, -0.7707, -0.6246, -0.1264, -0.7707, -0.6246, -0.1264, -0.7707, -0.6246, -0.1264, -0.7707, -0.6246, -0.1264, -0.7707, -0.6246, 0.1414, -0.9871, -0.0749, 0.1414, -0.9871, -0.0749, 0.1414, -0.9871, -0.0749, 0.1414, -0.9871, -0.0749, 0.1414, -0.9871, -0.07489, 0.1414, -0.9871, -0.0749, -0.5007, -0.8647, -0.03934, -0.5007, -0.8647, -0.03933, -0.5007, -0.8647, -0.03933, -0.5007, -0.8647, -0.03934, -0.5007, -0.8647, -0.03933, -0.5007, -0.8647, -0.03934, 0.269, -0.8478, -0.457, 0.269, -0.8478, -0.457, 0.269, -0.8478, -0.457, 0.269, -0.8478, -0.4569, 0.269, -0.8478, -0.457, 0.269, -0.8478, -0.457, 0.8701, -0.4759, 0.1282, 0.8701, -0.4759, 0.1282, 0.8701, -0.4759, 0.1282, 0.8701, -0.4759, 0.1282, 0.8701, -0.4759, 0.1282, 0.8701, -0.4759, 0.1282, 0.1553, -0.9872, -0.03581, 0.1553, -0.9872, -0.03581, 0.1553, -0.9872, -0.03581, 0.1553, -0.9872, -0.0358, 0.1553, -0.9872, -0.03581, 0.1553, -0.9872, -0.03581, 0.3921, -0.8938, 0.2175, 0.3921, -0.8938, 0.2175, 0.3921, -0.8938, 0.2175, 0.3921, -0.8938, 0.2177, 0.3921, -0.8938, 0.2177, 0.3921, -0.8938, 0.2177, 0.9477, -0.3185, 0.02081, 0.9477, -0.3185, 0.02081, 0.9477, -0.3185, 0.0208, 0.9477, -0.3185, 0.02081, 0.9477, -0.3185, 0.02079, 0.9477, -0.3185, 0.02081, -0.3493, -0.9313, -0.103, -0.3493, -0.9313, -0.103, -0.3494, -0.9313, -0.103, -0.3493, -0.9313, -0.103, -0.3493, -0.9313, -0.103, -0.3493, -0.9313, -0.103, 0.1495, -0.9406, -0.3049, 0.1496, -0.9405, -0.305, 0.1495, -0.9406, -0.305, 0.1495, -0.9406, -0.3049, 0.1496, -0.9406, -0.305, 0.1496, -0.9405, -0.305, 0.247, -0.9688, 0.02167, 0.247, -0.9688, 0.02167, 0.247, -0.9688, 0.02167, 0.247, -0.9688, 0.02167, 0.247, -0.9688, 0.02167, 0.247, -0.9688, 0.02167, 0.000579, -0.9946, 0.1039, 0.0005786, -0.9946, 0.1039, 0.0005824, -0.9946, 0.1038, 0.000579, -0.9946, 0.1039, 0.0005793, -0.9946, 0.1039, 0.0005786, -0.9946, 0.1039, -0.08451, -0.9264, -0.367, -0.0845, -0.9264, -0.3669, -0.08451, -0.9264, -0.367, -0.08451, -0.9264, -0.3669, -0.0845, -0.9264, -0.3669, -0.08451, -0.9264, -0.367, 0.5659, -0.8176, -0.1066, 0.5659, -0.8176, -0.1066, 0.5659, -0.8176, -0.1066, 0.5659, -0.8176, -0.1066, 0.5658, -0.8176, -0.1066, 0.5659, -0.8176, -0.1066, -0.3021, -0.9488, -0.09274, -0.3022, -0.9487, -0.09276, -0.3021, -0.9487, -0.09275, -0.3021, -0.9487, -0.09275, -0.3022, -0.9487, -0.09276, -0.3021, -0.9488, -0.09274, -0.04621, -0.9885, 0.144, -0.0462, -0.9885, 0.1439, -0.0462, -0.9885, 0.1439, -0.04621, -0.9885, 0.144, -0.0462, -0.9885, 0.1439, -0.0462, -0.9885, 0.1439, -0.295, -0.8088, -0.5087, -0.295, -0.8089, -0.5087, -0.295, -0.8089, -0.5087, -0.295, -0.8088, -0.5087, -0.295, -0.8089, -0.5087, -0.295, -0.8088, -0.5087, 0.5724, -0.8188, -0.04513, 0.5724, -0.8187, -0.04513, 0.5724, -0.8188, -0.04512, 0.5724, -0.8188, -0.04513, 0.5724, -0.8188, -0.04512, 0.5724, -0.8187, -0.04513, -0.4162, -0.909, 0.02343, -0.4162, -0.909, 0.02342, -0.4162, -0.909, 0.02343, -0.4162, -0.909, 0.02343, -0.4162, -0.909, 0.02342, -0.4162, -0.909, 0.02343, 0.116, -0.9803, 0.1597, 0.116, -0.9803, 0.1597, 0.116, -0.9803, 0.1597, 0.116, -0.9803, 0.1597, 0.116, -0.9803, 0.1597, 0.116, -0.9803, 0.1597, 0.1717, -0.9448, -0.279, 0.1717, -0.9448, -0.279, 0.1717, -0.9448, -0.279, 0.1717, -0.9448, -0.279, 0.1717, -0.9448, -0.279, 0.1717, -0.9448, -0.279, 0.1307, -0.9896, -0.05924, 0.1307, -0.9896, -0.05925, 0.1307, -0.9896, -0.05927, 0.1307, -0.9896, -0.05924, 0.1307, -0.9896, -0.05925, 0.1307, -0.9896, -0.05925, -0.3347, -0.9416, -0.03727, -0.3347, -0.9416, -0.03724, -0.3347, -0.9416, -0.03724, -0.3347, -0.9416, -0.03726, -0.3347, -0.9416, -0.03724, -0.3347, -0.9416, -0.03727, 0.02462, -0.9996, -0.01092, 0.02465, -0.9996, -0.01094, 0.02468, -0.9996, -0.01095, 0.02462, -0.9996, -0.01092, 0.0246, -0.9996, -0.01091, 0.02465, -0.9996, -0.01094, 0.03441, -0.9924, -0.1181, 0.03441, -0.9924, -0.1181, 0.03441, -0.9924, -0.1181, 0.04639, -0.9835, -0.1746, 0.04638, -0.9835, -0.1746, 0.0464, -0.9835, -0.1746, 0.04641, -0.9835, -0.1746, 0.04638, -0.9835, -0.1746, 0.04639, -0.9835, -0.1746, -0.07345, -0.9816, -0.1761, -0.07346, -0.9816, -0.1761, -0.07347, -0.9816, -0.1761, -0.07347, -0.9816, -0.1761, -0.07346, -0.9816, -0.1761, -0.07345, -0.9816, -0.1761, -0.07286, -0.9973, -0.002283, -0.07287, -0.9973, -0.002288, -0.07287, -0.9973, -0.002311, -0.07287, -0.9973, -0.002308, -0.07287, -0.9973, -0.002288, -0.07286, -0.9973, -0.002283, -0.09584, -0.9845, -0.1469, -0.09584, -0.9845, -0.1469, -0.09586, -0.9845, -0.1469, -0.09584, -0.9845, -0.1469, -0.09586, -0.9845, -0.1469, -0.09584, -0.9845, -0.1469, 0.0612, -0.9531, 0.2963, 0.06121, -0.9531, 0.2963, 0.0612, -0.9531, 0.2963, 0.0612, -0.9531, 0.2963, 0.06121, -0.9531, 0.2963, 0.06121, -0.9531, 0.2963, 0.2613, -0.956, -0.1336, 0.2613, -0.956, -0.1336, 0.2613, -0.956, -0.1336, 0.2613, -0.956, -0.1336, 0.2613, -0.956, -0.1336, 0.2613, -0.956, -0.1336, -0.4837, -0.7703, -0.4156, -0.4838, -0.7702, -0.4156, -0.4838, -0.7702, -0.4156, -0.4837, -0.7703, -0.4156, -0.4838, -0.7702, -0.4156, -0.4837, -0.7703, -0.4156, -0.05297, -0.7496, -0.6598, -0.05297, -0.7496, -0.6598, -0.05296, -0.7496, -0.6598, -0.05297, -0.7496, -0.6598, -0.05297, -0.7496, -0.6598, -0.05297, -0.7496, -0.6598, 0.07663, -0.9774, -0.197, 0.07662, -0.9774, -0.197, 0.07663, -0.9774, -0.197, 0.07663, -0.9774, -0.197, 0.0766, -0.9774, -0.197, 0.07662, -0.9774, -0.197, -0.03043, -0.9351, -0.3531, -0.03043, -0.9351, -0.3531, -0.03043, -0.9351, -0.3531, -0.03043, -0.9351, -0.3531, -0.03043, -0.9351, -0.3531, -0.03043, -0.9351, -0.3531, 0.1157, -0.9815, -0.1525, 0.1157, -0.9815, -0.1525, 0.1157, -0.9815, -0.1525, 0.1157, -0.9815, -0.1525, 0.1157, -0.9815, -0.1525, 0.1157, -0.9815, -0.1525, -0.05051, -0.9884, -0.1434, -0.05054, -0.9884, -0.1434, -0.05054, -0.9884, -0.1434, -0.05054, -0.9884, -0.1434, -0.05054, -0.9884, -0.1434, -0.05051, -0.9884, -0.1434, -0.04245, -0.996, -0.07902, -0.04246, -0.996, -0.07903, -0.04248, -0.996, -0.07903, -0.04248, -0.996, -0.07902, -0.04246, -0.996, -0.07903, -0.04245, -0.996, -0.07902, 0.5652, -0.8174, 0.1118, 0.5652, -0.8174, 0.1118, 0.5652, -0.8174, 0.1118, 0.5652, -0.8174, 0.1118, 0.5652, -0.8174, 0.1118, 0.5652, -0.8174, 0.1118, 0.03165, -0.9144, -0.4036, 0.03165, -0.9144, -0.4036, 0.03166, -0.9144, -0.4036, 0.03165, -0.9144, -0.4036, 0.03166, -0.9144, -0.4036, 0.03165, -0.9144, -0.4036, -0.4588, -0.8872, 0.04862, -0.4588, -0.8872, 0.04862, -0.4588, -0.8872, 0.04862, -0.4588, -0.8872, 0.04863, -0.4588, -0.8872, 0.04862, -0.4588, -0.8872, 0.04862, 0.04493, -0.9986, 0.02747, 0.04493, -0.9986, 0.02747, 0.04493, -0.9986, 0.02744, 0.04493, -0.9986, 0.02747, 0.04493, -0.9986, 0.02744, 0.04493, -0.9986, 0.02747, 0.03457, -0.9587, -0.2822, 0.03456, -0.9587, -0.2822, 0.03456, -0.9587, -0.2822, 0.03457, -0.9587, -0.2822, 0.03456, -0.9587, -0.2822, 0.03456, -0.9587, -0.2822, 0.09899, -0.9837, -0.1501, 0.099, -0.9837, -0.1501, 0.09898, -0.9837, -0.1501, 0.099, -0.9837, -0.1501, 0.099, -0.9837, -0.1501, 0.09899, -0.9837, -0.1501, -0.03865, -0.9825, -0.1823, -0.03866, -0.9825, -0.1823, -0.03869, -0.9825, -0.1823, -0.03865, -0.9825, -0.1823, -0.03865, -0.9825, -0.1823, -0.03866, -0.9825, -0.1823, 0.4447, -0.8072, -0.3881, 0.4447, -0.8072, -0.3881, 0.4447, -0.8072, -0.3881, 0.4447, -0.8072, -0.3881, 0.4447, -0.8072, -0.3881, 0.4447, -0.8072, -0.3881, 0.3892, -0.9157, -0.1003, 0.3892, -0.9157, -0.1002, 0.3892, -0.9157, -0.1003, 0.3892, -0.9157, -0.1002, 0.3892, -0.9157, -0.1002, 0.3892, -0.9157, -0.1003, 0.2301, -0.8479, -0.4776, 0.2301, -0.8479, -0.4776, 0.2301, -0.8479, -0.4776, 0.23, -0.8479, -0.4776, 0.2301, -0.8479, -0.4776, 0.2301, -0.8479, -0.4776, 0.3758, -0.8793, -0.2926, 0.3758, -0.8793, -0.2926, 0.3758, -0.8793, -0.2926, 0.3758, -0.8793, -0.2926, 0.3758, -0.8793, -0.2926, 0.3758, -0.8793, -0.2926, 0.5049, -0.8475, -0.1635, 0.5049, -0.8475, -0.1634, 0.5049, -0.8475, -0.1634, 0.5049, -0.8475, -0.1635, 0.5049, -0.8475, -0.1634, 0.5049, -0.8475, -0.1635, -0.3156, 0.9309, 0.184, -0.3156, 0.9309, 0.184, -0.3155, 0.9309, 0.184, -0.3156, 0.9309, 0.184, -0.3156, 0.9309, 0.184, -0.3156, 0.9309, 0.184, 0.6012, -0.535, -0.5936, 0.6012, -0.535, -0.5936, 0.6012, -0.535, -0.5936, 0.6012, -0.535, -0.5936, 0.6012, -0.535, -0.5936, 0.6012, -0.535, -0.5936, 0.4591, -0.8779, 0.136, 0.4591, -0.8779, 0.136, 0.4591, -0.8779, 0.136, 0.4591, -0.8779, 0.136, 0.4591, -0.8779, 0.136, 0.4591, -0.8779, 0.136, 0.6067, -0.7292, -0.3164, 0.6067, -0.7292, -0.3164, 0.6067, -0.7292, -0.3165, 0.6067, -0.7292, -0.3164, 0.6067, -0.7292, -0.3165, 0.6067, -0.7292, -0.3164, 0.5736, -0.7698, -0.2799, 0.5736, -0.7698, -0.2799, 0.5736, -0.7698, -0.2799, 0.5736, -0.7698, -0.2799, 0.5736, -0.7698, -0.2799, 0.5736, -0.7698, -0.2799, 0.4935, -0.5737, -0.6537, 0.4935, -0.5737, -0.6537, 0.4936, -0.5737, -0.6537, 0.4935, -0.5737, -0.6537, 0.4935, -0.5737, -0.6537, 0.4935, -0.5737, -0.6537, 0.9162, 0.2699, 0.2964, 0.9161, 0.2699, 0.2964, 0.9161, 0.2699, 0.2964, 0.9162, 0.2699, 0.2964, 0.9161, 0.2699, 0.2964, 0.9161, 0.2699, 0.2964, 0.4722, -0.7224, 0.5051, 0.4722, -0.7224, 0.5051, 0.4722, -0.7224, 0.5051, 0.4723, -0.7224, 0.5051, 0.4722, -0.7224, 0.5051, 0.4722, -0.7224, 0.5051, 0.2744, -0.9331, 0.2326, 0.2744, -0.9331, 0.2326, 0.2744, -0.9331, 0.2326, 0.2744, -0.9331, 0.2326, 0.2744, -0.9331, 0.2326, 0.2744, -0.9331, 0.2326, -0.5259, -0.8077, -0.2666, -0.5259, -0.8077, -0.2666, -0.5259, -0.8077, -0.2666, -0.5259, -0.8077, -0.2666, -0.5259, -0.8077, -0.2666, -0.5259, -0.8077, -0.2666, -0.2745, -0.96, -0.0561, -0.2745, -0.96, -0.05611, -0.2745, -0.96, -0.0561, -0.2745, -0.96, -0.0561, -0.2745, -0.96, -0.0561, -0.2745, -0.96, -0.05611, -0.5019, -0.6431, 0.5783, -0.5019, -0.6431, 0.5783, -0.5019, -0.6431, 0.5783, -0.5019, -0.6431, 0.5783, -0.5019, -0.6431, 0.5783, -0.5019, -0.6431, 0.5783, -0.2862, -0.8575, -0.4275, -0.2862, -0.8575, -0.4274, -0.2862, -0.8575, -0.4275, -0.2862, -0.8575, -0.4275, -0.2862, -0.8575, -0.4275, -0.2862, -0.8575, -0.4274, -0.4586, -0.6524, -0.6033, -0.4586, -0.6524, -0.6033, -0.4586, -0.6524, -0.6033, -0.4586, -0.6524, -0.6033, -0.4586, -0.6524, -0.6034, -0.4586, -0.6524, -0.6033, -0.4233, -0.7501, -0.5081, -0.4233, -0.7501, -0.5081, -0.4233, -0.7501, -0.5081, -0.4233, -0.7501, -0.5081, -0.4233, -0.7501, -0.5081, -0.4233, -0.7501, -0.5081, -0.5108, -0.5092, -0.6927, -0.5108, -0.5092, -0.6927, -0.5108, -0.5092, -0.6927, -0.5108, -0.5092, -0.6927, -0.5108, -0.5092, -0.6927, -0.5108, -0.5092, -0.6927, -0.09273, -0.9953, 0.0286, -0.09273, -0.9953, 0.02862, -0.09273, -0.9953, 0.02859, -0.09273, -0.9953, 0.0286, -0.09273, -0.9953, 0.02862, -0.09273, -0.9953, 0.0286, -0.006579, -0.9852, -0.1714, -0.006567, -0.9852, -0.1714, -0.006554, -0.9852, -0.1714, -0.006556, -0.9852, -0.1714, -0.006567, -0.9852, -0.1714, -0.006579, -0.9852, -0.1714, -0.2754, -0.8144, -0.5109, -0.2754, -0.8143, -0.5109, -0.2754, -0.8143, -0.5109, -0.2754, -0.8143, -0.5109, -0.2754, -0.8143, -0.5109, -0.2754, -0.8144, -0.5109, -0.4811, -0.8145, -0.3242, -0.4811, -0.8145, -0.3242, -0.4811, -0.8146, -0.3242, -0.4811, -0.8145, -0.3242, -0.4811, -0.8146, -0.3242, -0.4811, -0.8145, -0.3242, -0.121, -0.9908, -0.06015, -0.121, -0.9908, -0.06014, -0.121, -0.9908, -0.06014, -0.121, -0.9908, -0.06016, -0.121, -0.9908, -0.06014, -0.121, -0.9908, -0.06015, -0.03799, -0.9822, -0.1841, -0.03802, -0.9822, -0.1841, -0.03802, -0.9822, -0.1841, -0.03799, -0.9822, -0.1841, -0.03802, -0.9822, -0.1841, -0.03799, -0.9822, -0.1841, -0.2716, -0.8526, -0.4464, -0.2716, -0.8526, -0.4464, -0.2716, -0.8526, -0.4465, -0.2716, -0.8526, -0.4464, -0.2716, -0.8526, -0.4465, -0.2716, -0.8526, -0.4464, -0.3603, -0.8768, -0.3184, -0.3603, -0.8768, -0.3184, -0.3603, -0.8768, -0.3184, -0.3603, -0.8768, -0.3184, -0.3603, -0.8768, -0.3184, -0.3603, -0.8768, -0.3184, -0.2765, -0.9538, -0.118, -0.2765, -0.9538, -0.118, -0.2765, -0.9538, -0.118, -0.2765, -0.9538, -0.118, -0.2765, -0.9538, -0.118, -0.2765, -0.9538, -0.118, -0.3884, -0.6691, -0.6336, -0.3884, -0.6691, -0.6336, -0.3884, -0.6691, -0.6336, -0.3884, -0.6691, -0.6336, -0.3884, -0.6691, -0.6336, -0.3884, -0.6691, -0.6336, -0.5307, -0.6949, -0.4852, -0.5307, -0.6949, -0.4852, -0.5307, -0.6949, -0.4852, -0.5307, -0.6949, -0.4852, -0.5307, -0.6949, -0.4852, -0.5307, -0.6949, -0.4852, -0.2002, -0.9218, -0.3321, -0.2002, -0.9217, -0.3321, -0.2002, -0.9218, -0.3321, -0.2002, -0.9217, -0.3321, -0.2002, -0.9217, -0.3321, -0.2002, -0.9218, -0.3321, -0.2016, -0.0352, -0.9788, -0.2016, -0.03519, -0.9788, -0.2016, -0.03523, -0.9788, -0.2016, -0.03521, -0.9788, -0.2016, -0.03519, -0.9788, -0.2016, -0.0352, -0.9788, -0.3019, -0.7219, 0.6227, -0.3019, -0.7219, 0.6227, -0.3019, -0.7219, 0.6226, -0.3019, -0.7219, 0.6227, -0.3019, -0.7219, 0.6227, -0.3019, -0.7219, 0.6227, -0.1419, -0.8841, -0.4453, -0.1419, -0.8841, -0.4453, -0.1419, -0.8841, -0.4453, -0.1419, -0.8841, -0.4453, -0.142, -0.8841, -0.4453, -0.1419, -0.8841, -0.4453, -0.1613, 0.9398, 0.3013, -0.1613, 0.9398, 0.3013, -0.1613, 0.9398, 0.3013, -0.1612, 0.9398, 0.3013, -0.1613, 0.9398, 0.3013, -0.1613, 0.9398, 0.3013, -0.4292, -0.72, -0.5452, -0.4292, -0.72, -0.5452, -0.4292, -0.72, -0.5453, -0.4292, -0.72, -0.5452, -0.4292, -0.72, -0.5452, -0.4292, -0.72, -0.5452, -0.4889, -0.7452, -0.4535, -0.4889, -0.7452, -0.4535, -0.4889, -0.7452, -0.4535, -0.4889, -0.7452, -0.4535, -0.4889, -0.7452, -0.4535, -0.4889, -0.7452, -0.4535, -0.4117, -0.7339, -0.5403, -0.4117, -0.7339, -0.5403, -0.4117, -0.7339, -0.5403, -0.4117, -0.7339, -0.5403, -0.4117, -0.7339, -0.5403, -0.4117, -0.7339, -0.5403, -0.4854, -0.7132, -0.5058, -0.4854, -0.7131, -0.5058, -0.4854, -0.7132, -0.5058, -0.4854, -0.7132, -0.5058, -0.4854, -0.7131, -0.5058, -0.4854, -0.7132, -0.5058, -0.6468, -0.2985, -0.7018, -0.6468, -0.2985, -0.7018, -0.6468, -0.2985, -0.7018, -0.6468, -0.2985, -0.7018, -0.6468, -0.2985, -0.7018, -0.6468, -0.2985, -0.7018, -0.4757, -0.475, -0.7404, -0.4757, -0.475, -0.7404, -0.4757, -0.475, -0.7404, -0.4757, -0.475, -0.7404, -0.4757, -0.475, -0.7404, -0.4757, -0.475, -0.7404, -0.5103, -0.7537, -0.4142, -0.5103, -0.7537, -0.4142, -0.5103, -0.7537, -0.4142, -0.5103, -0.7537, -0.4142, -0.5103, -0.7537, -0.4142, -0.5103, -0.7537, -0.4142, -0.4537, -0.693, -0.5603, -0.4537, -0.693, -0.5602, -0.4537, -0.693, -0.5602, -0.4537, -0.693, -0.5602, -0.4537, -0.693, -0.5602, -0.4537, -0.693, -0.5603, -0.5071, 0.5362, -0.6747, -0.5071, 0.5364, -0.6746, -0.5071, 0.5363, -0.6747, -0.5071, 0.5362, -0.6747, -0.5071, 0.5362, -0.6747, -0.5071, 0.5364, -0.6746, -0.0008633, -0.1541, 0.9881, -0.0008633, -0.1541, 0.9881, -0.0008633, -0.1541, 0.9881, -0.0008703, -0.1541, 0.988, -0.0008703, -0.1541, 0.988, -0.0008703, -0.1541, 0.988, 0.04556, -0.1493, 0.9877, 0.04556, -0.1493, 0.9877, 0.04557, -0.1494, 0.9877, 0.04556, -0.1493, 0.9877, 0.04557, -0.1494, 0.9877, 0.04556, -0.1493, 0.9877, -0.9236, -0.3806, 0.04689, -0.9235, -0.3806, 0.04687, -0.9235, -0.3806, 0.04688, -0.9236, -0.3806, 0.04689, -0.9235, -0.3806, 0.04689, -0.9235, -0.3806, 0.04687, -0.6977, -0.2376, 0.6758, -0.6978, -0.2376, 0.6758, -0.6977, -0.2376, 0.6758, -0.6977, -0.2376, 0.6758, -0.6978, -0.2376, 0.6758, -0.6977, -0.2376, 0.6758, -0.6443, -0.1791, -0.7435, -0.6443, -0.179, -0.7435, -0.6443, -0.179, -0.7435, -0.6443, -0.1791, -0.7435, -0.6443, -0.179, -0.7435, -0.6443, -0.179, -0.7435, 0.5815, -0.2086, 0.7863, 0.5815, -0.2086, 0.7863, 0.5815, -0.2086, 0.7863, 0.5815, -0.2086, 0.7863, 0.5816, -0.2086, 0.7863, 0.5815, -0.2086, 0.7863, 0.6976, -0.2542, -0.6699, 0.6973, -0.2546, -0.6701, 0.6973, -0.2546, -0.67, 0.6973, -0.2546, -0.67, 0.6973, -0.2546, -0.6701, 0.6976, -0.2542, -0.6699, -0.005997, -0.1539, 0.9881, -0.005997, -0.1539, 0.9881, -0.005997, -0.1539, 0.9881, -0.00609, -0.154, 0.9881, -0.00609, -0.154, 0.9881, -0.00609, -0.154, 0.9881, 0.127, -0.9912, -0.0372, 0.127, -0.9912, -0.03719, 0.127, -0.9912, -0.0372, 0.127, -0.9912, -0.03719, 0.127, -0.9912, -0.03719, 0.127, -0.9912, -0.0372, 0.2969, -0.9546, 0.02444, 0.2969, -0.9546, 0.02444, 0.2969, -0.9546, 0.02443, 0.2969, -0.9546, 0.02444, 0.297, -0.9546, 0.02442, 0.2969, -0.9546, 0.02444, -0.03273, -0.9989, -0.03502, -0.03273, -0.9989, -0.03502, -0.03272, -0.9989, -0.03502, -0.03272, -0.9989, -0.03502, -0.03273, -0.9989, -0.03502, -0.03273, -0.9989, -0.03502, 0.1242, -0.9915, -0.03851, 0.1242, -0.9915, -0.03849, 0.1243, -0.9915, -0.03831, 0.1242, -0.9915, -0.03842, 0.1242, -0.9915, -0.03849, 0.1242, -0.9915, -0.03851, -0.001961, -0.9994, -0.03458, -0.001961, -0.9994, -0.03458, -0.001961, -0.9994, -0.03458, -0.001662, -0.9994, -0.03461, -0.001662, -0.9994, -0.03461, -0.001662, -0.9994, -0.03461, 0.489, -0.8619, 0.1345, 0.489, -0.8619, 0.1346, 0.489, -0.8619, 0.1346, 0.489, -0.8619, 0.1345, 0.489, -0.8619, 0.1345, 0.489, -0.8619, 0.1346, 0.7652, -0.4917, 0.4155, 0.7653, -0.4917, 0.4155, 0.7653, -0.4917, 0.4155, 0.7652, -0.4917, 0.4155, 0.7653, -0.4917, 0.4155, 0.7653, -0.4917, 0.4155, -0.4106, -0.905, 0.1108, -0.4106, -0.905, 0.1108, -0.4106, -0.905, 0.1108, -0.4106, -0.905, 0.1108, -0.4106, -0.905, 0.1108, -0.4106, -0.905, 0.1108, -0.5008, -0.3177, -0.8052, -0.5009, -0.3177, -0.8051, -0.5008, -0.3177, -0.8051, -0.5008, -0.3177, -0.8052, -0.5008, -0.3177, -0.8051, -0.5009, -0.3177, -0.8051, 0.01851, -0.05392, -0.9984, 0.01851, -0.05392, -0.9984, 0.01851, -0.05392, -0.9984, -0.0001436, 0.0117, -0.9999, -0.0001436, 0.0117, -0.9999, -0.0001436, 0.0117, -0.9999, 0.08143, -0.3821, -0.9205, 0.08143, -0.3821, -0.9205, 0.08143, -0.3821, -0.9205, -0.0006367, 0.01575, -0.9999, -0.0006367, 0.01575, -0.9999, -0.0006367, 0.01575, -0.9999, 0.05122, 0.07862, -0.9956, 0.05122, 0.07862, -0.9956, 0.05122, 0.07862, -0.9956, 0.05537, 0.09662, -0.9938, 0.05537, 0.09662, -0.9938, 0.05537, 0.09662, -0.9938, -0.01206, -0.1437, 0.9895, -0.01206, -0.1437, 0.9895, -0.01206, -0.1437, 0.9895, 0.03429, -0.005256, -0.9994, 0.03429, -0.005256, -0.9994, 0.03429, -0.005256, -0.9994, 0.02106, -0.01335, -0.9997, 0.02106, -0.01335, -0.9997, 0.02106, -0.01335, -0.9997, -0.06294, 0.2178, -0.974, -0.06292, 0.2178, -0.974, -0.06292, 0.2178, -0.974, -0.06293, 0.2178, -0.974, -0.06292, 0.2178, -0.974, -0.06294, 0.2178, -0.974, 0.01953, 0.2001, -0.9796, 0.0195, 0.2001, -0.9796, 0.01951, 0.2001, -0.9796, 0.01953, 0.2001, -0.9796, 0.01953, 0.2001, -0.9796, 0.0195, 0.2001, -0.9796, 0.01131, 0.1767, -0.9842, 0.01132, 0.1768, -0.9842, 0.01133, 0.1768, -0.9842, 0.01131, 0.1767, -0.9842, 0.01134, 0.1768, -0.9842, 0.01132, 0.1768, -0.9842, 0.06498, 0.2236, -0.9725, 0.06499, 0.2236, -0.9725, 0.06498, 0.2236, -0.9725, 0.06498, 0.2236, -0.9725, 0.06499, 0.2236, -0.9725, 0.06499, 0.2236, -0.9725, 0.03071, 0.2332, -0.972, 0.03071, 0.2332, -0.972, 0.03071, 0.2332, -0.972, 0.03071, 0.2332, -0.972, 0.03071, 0.2332, -0.972, 0.03071, 0.2332, -0.972, -0.09377, 0.1667, -0.9815, -0.09377, 0.1667, -0.9815, -0.09376, 0.1667, -0.9815, -0.09377, 0.1667, -0.9815, -0.09377, 0.1667, -0.9815, -0.09377, 0.1667, -0.9815, -0.1184, 0.06494, -0.9908, -0.1184, 0.06494, -0.9908, -0.1184, 0.06494, -0.9908, -0.1184, 0.06494, -0.9908, -0.1184, 0.06494, -0.9908, -0.1184, 0.06494, -0.9908, 0.09273, 0.1732, -0.9805, 0.09273, 0.1732, -0.9805, 0.09274, 0.1732, -0.9805, 0.09273, 0.1732, -0.9805, 0.09273, 0.1732, -0.9805, 0.09273, 0.1732, -0.9805, 0.09228, -0.1842, -0.9785, 0.09228, -0.1842, -0.9785, 0.09229, -0.1842, -0.9785, 0.09231, -0.1842, -0.9785, 0.09228, -0.1842, -0.9785, 0.09233, -0.1842, -0.9785, 0.1183, 0.0074, -0.9929, 0.1184, 0.007393, -0.9929, 0.1183, 0.007396, -0.9929, 0.1183, 0.0074, -0.9929, 0.1183, 0.007393, -0.9929, 0.1184, 0.007393, -0.9929, 0.04515, -0.4099, -0.911, 0.04515, -0.4098, -0.911, 0.04515, -0.4098, -0.911, 0.04515, -0.4099, -0.911, 0.04515, -0.4098, -0.911, 0.04515, -0.4098, -0.911, 0.01638, -0.03669, -0.9992, 0.0164, -0.03672, -0.9992, 0.01638, -0.03669, -0.9992, 0.0164, -0.03672, -0.9992, 0.0164, -0.03672, -0.9992, 0.01638, -0.03669, -0.9992, 0.01627, -0.04775, -0.9987, 0.01625, -0.04778, -0.9987, 0.01627, -0.04777, -0.9987, 0.01627, -0.04775, -0.9987, 0.01627, -0.04776, -0.9987, 0.01625, -0.04778, -0.9987, 0.02872, 0.07409, -0.9968, 0.02872, 0.07406, -0.9968, 0.02872, 0.07406, -0.9968, 0.02872, 0.07405, -0.9968, 0.02872, 0.07406, -0.9968, 0.02872, 0.07409, -0.9968])] * 3)])

# ---- objects
ob_cube_001 = bpy.data.objects.new('Cube.001', me_cube_001)
ob_camera_001 = bpy.data.objects.new('Camera.001', None)
ob_camera_orientation = bpy.data.objects.new('Camera_Orientation', cam_camera_001)
ob_light_001 = bpy.data.objects.new('Light.001', None)
ob_light_001_orientation = bpy.data.objects.new('Light.001_Orientation', light_light_001)
ob_light_003 = bpy.data.objects.new('Light.003', None)
ob_light_003_orientation = bpy.data.objects.new('Light.003_Orientation', light_light_003)
ob_light = bpy.data.objects.new('Light', light_light)

# ---- transforms, parenting, visibility, modifiers, constraints
ob_cube_001.location = (0.0, 0.0, 6.313)
ob_cube_001.rotation_mode = 'QUATERNION'
ob_cube_001.rotation_quaternion = (1.0, 0.0, 0.0, 0.0)
ob_cube_001.scale = (7.498, 7.498, 7.498)
ob_cube_001.lineart.crease_threshold = 0.0
ob_camera_001.location = (12.56, -68.82, 3.332)
ob_camera_001.rotation_mode = 'QUATERNION'
ob_camera_001.rotation_quaternion = (0.6684, 0.7434, -1.829, -0.0008025)
ob_camera_001.lineart.crease_threshold = 0.0
ob_camera_orientation.parent = ob_camera_001
ob_camera_orientation.location = (0.0, 0.0, 0.0)
ob_camera_orientation.rotation_mode = 'QUATERNION'
ob_camera_orientation.rotation_quaternion = (1.0, 0.0, 0.0, 0.0)
ob_camera_orientation.lineart.crease_threshold = 0.0
ob_light_001.location = (9.749, -9.078, 15.03)
ob_light_001.rotation_mode = 'QUATERNION'
ob_light_001.rotation_quaternion = (0.5709, 0.1691, 0.2722, 0.7559)
ob_light_001.lineart.crease_threshold = 0.0
ob_light_001_orientation.parent = ob_light_001
ob_light_001_orientation.location = (0.0, 0.0, 0.0)
ob_light_001_orientation.rotation_mode = 'QUATERNION'
ob_light_001_orientation.rotation_quaternion = (1.0, 0.0, 0.0, 0.0)
ob_light_001_orientation.lineart.crease_threshold = 0.0
ob_light_003.location = (11.24, 18.96, 14.78)
ob_light_003.rotation_mode = 'QUATERNION'
ob_light_003.rotation_quaternion = (0.5709, 0.1691, 0.2722, 0.7559)
ob_light_003.lineart.crease_threshold = 0.0
ob_light_003_orientation.parent = ob_light_003
ob_light_003_orientation.location = (0.0, 0.0, 0.0)
ob_light_003_orientation.rotation_mode = 'QUATERNION'
ob_light_003_orientation.rotation_quaternion = (1.0, 0.0, 0.0, 0.0)
ob_light_003_orientation.lineart.crease_threshold = 0.0
ob_light.location = (4.076, 1.005, 5.904)
ob_light.rotation_euler = (0.6503, 0.05522, 1.866)
ob_light.lock_rotations_4d = False
ob_light.empty_display_type = 'ARROWS'
ob_light.color = (0.0, 0.0, 0.0, 0.0)
ob_light.lineart.crease_threshold = 0.0

# ---- collection membership
scene.collection.objects.link(ob_cube_001)
scene.collection.objects.link(ob_camera_001)
scene.collection.objects.link(ob_camera_orientation)
scene.collection.objects.link(ob_light_001)
scene.collection.objects.link(ob_light_001_orientation)
scene.collection.objects.link(ob_light_003)
scene.collection.objects.link(ob_light_003_orientation)
scene.collection.objects.link(ob_light)

# ---- scene / render settings (as saved in the file)
scene.camera = ob_camera_orientation
scene.frame_start = 0; scene.frame_end = 70; scene.frame_set(43)
scene.render.engine = 'BLENDER_EEVEE_NEXT'
scene.cycles.use_denoising = False
scene.cycles.samples = 128
scene.cycles.sampling_pattern = 'TABULATED_SOBOL'
scene.cycles.use_adaptive_sampling = False
scene.cycles.use_light_tree = False
scene.view_settings.view_transform = 'Filmic'
bpy.context.view_layer.update()
